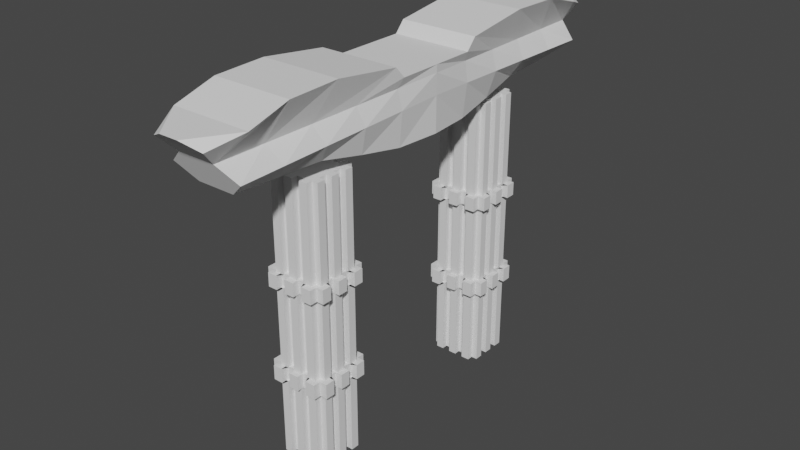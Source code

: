 # Source: blend.blend  (saved by Blender 3.5.10; exported with 4.5.12 LTS)
import bpy
from mathutils import Matrix  # noqa: F401  (used for matrix-valued properties, if any)

bpy.ops.wm.read_factory_settings(use_empty=True)
scene = bpy.context.scene
scene.name = 'Scene'

# ---- collections
col_collection = bpy.data.collections.new('Collection'); scene.collection.children.link(col_collection)

# ---- world
world_world = bpy.data.worlds.new('World'); scene.world = world_world
world_world.use_nodes = True; world_world.node_tree.nodes.clear()
_N = world_world.node_tree.nodes; _L = world_world.node_tree.links
n0 = _N.new('ShaderNodeOutputWorld'); n0.name = 'World Output'; n0.location = (300, 300)
n1 = _N.new('ShaderNodeBackground'); n1.name = 'Background'; n1.location = (10, 300)
n1.inputs[0].default_value = (0.05088, 0.05088, 0.05088, 1.0)
_L.new(n1.outputs[0], n0.inputs[0])
n0.is_active_output = True
world_world.color = (0.05088, 0.05088, 0.05088)
world_world.use_sun_shadow = False
world_world.sun_shadow_jitter_overblur = 0.0

# ---- meshes
me_cube_002 = bpy.data.meshes.new('Cube.002')
me_cube_002.from_pydata([(-1.0, 4.529, -6.292), (-1.0, 4.529, 3.818), (-1.0, 6.529, -6.292), (-1.0, 6.529, 3.818), (1.0, 4.529, -6.292), (1.0, 4.529, 3.818), (1.0, 6.529, -6.292), (1.0, 6.529, 3.818), (-0.6209, 6.129, -6.292), (-0.6209, 6.129, 3.818), (1.0, 5.329, -6.292), (-1.0, 5.729, 3.818), (0.1791, 6.129, -6.292), (-0.2209, 5.729, 3.818), (1.0, 5.729, -6.292), (-1.0, 6.129, -6.292), (-0.6209, 4.929, -6.292), (-1.0, 6.129, 3.818), (-1.0, 5.329, 3.818), (0.1791, 5.329, 3.818), (1.0, 4.929, -6.292), (1.0, 6.129, 3.818), (-0.2209, 4.929, -6.292), (0.5791, 6.129, -6.292), (-1.0, 4.929, -6.292), (-1.0, 5.729, -6.292), (-1.0, 4.929, 3.818), (-1.0, 5.329, -6.292), (-0.2209, 4.529, -6.292), (0.1791, 4.529, -6.292), (0.5791, 4.529, -6.292), (-0.2209, 6.129, -6.292), (-0.2209, 6.129, 3.818), (0.5791, 5.729, 3.818), (-0.6209, 6.529, 3.818), (-0.6209, 6.529, -6.292), (-0.2209, 4.529, 3.818), (0.1791, 4.529, 3.818), (0.5791, 4.529, 3.818), (1.0, 6.129, -6.292), (0.1791, 6.529, -6.292), (-0.2209, 6.529, -6.292), (-0.6209, 5.729, 3.818), (0.1791, 5.729, 3.818), (1.0, 4.929, 3.818), (0.5791, 6.529, -6.292), (-0.2209, 5.329, 3.818), (0.5791, 5.329, 3.818), (0.5791, 6.129, 3.818), (0.1791, 6.129, 3.818), (0.1791, 6.529, 3.818), (-0.2209, 6.529, 3.818), (0.1791, 4.929, -6.292), (0.5791, 4.929, -6.292), (-0.6209, 4.529, -6.292), (0.5791, 6.529, 3.818), (1.0, 5.729, 3.818), (1.0, 5.329, 3.818), (-0.6209, 4.529, 3.818), (-0.6209, 5.329, 3.818), (0.5791, 5.729, -6.292), (0.1791, 5.729, -6.292), (-0.2209, 5.729, -6.292), (-0.6209, 5.729, -6.292), (-0.6209, 4.929, 3.818), (-0.2209, 4.929, 3.818), (0.1791, 4.929, 3.818), (0.5791, 4.929, 3.818), (0.5791, 5.329, -6.292), (0.1791, 5.329, -6.292), (-0.2209, 5.329, -6.292), (-0.6209, 5.329, -6.292), (1.3, 6.529, 3.818), (1.3, 6.529, -6.292), (1.3, 6.129, -6.292), (1.3, 4.929, 3.818), (1.3, 4.529, 3.818), (1.3, 4.529, -6.292), (1.3, 5.729, 3.818), (1.3, 5.329, 3.818), (1.3, 4.929, -6.292), (1.3, 5.329, -6.292), (1.3, 5.729, -6.292), (1.3, 6.129, 3.818), (-1.0, 6.829, 3.818), (-1.0, 6.829, -6.292), (-0.6209, 6.829, -6.292), (0.5791, 6.829, 3.818), (1.0, 6.829, 3.818), (1.0, 6.829, -6.292), (-0.2209, 6.829, 3.818), (0.1791, 6.829, 3.818), (0.5791, 6.829, -6.292), (-0.6209, 6.829, 3.818), (0.1791, 6.829, -6.292), (-0.2209, 6.829, -6.292), (-1.3, 4.929, -6.292), (-1.3, 4.529, -6.292), (-1.3, 4.529, 3.818), (-1.3, 6.129, 3.818), (-1.3, 6.529, 3.818), (-1.3, 6.529, -6.292), (-1.3, 6.129, -6.292), (-1.3, 5.329, 3.818), (-1.3, 5.729, 3.818), (-1.3, 5.729, -6.292), (-1.3, 5.329, -6.292), (-1.3, 4.929, 3.818), (-1.0, 4.229, -6.292), (-1.0, 4.229, 3.818), (1.0, 4.229, 3.818), (1.0, 4.229, -6.292), (0.5791, 4.229, -6.292), (-0.6209, 4.229, 3.818), (0.5791, 4.229, 3.818), (0.1791, 4.229, 3.818), (-0.2209, 4.229, 3.818), (-0.6209, 4.229, -6.292), (-0.2209, 4.229, -6.292), (0.1791, 4.229, -6.292), (-1.0, 4.529, -4.607), (-1.0, 4.529, -2.922), (-1.0, 4.529, -1.237), (-1.0, 4.529, 0.4481), (-1.0, 4.529, 2.133), (-1.0, 6.529, 2.133), (-1.0, 6.529, 0.4481), (-1.0, 6.529, -1.237), (-1.0, 6.529, -2.922), (-1.0, 6.529, -4.607), (1.0, 6.529, 2.133), (1.0, 6.529, 0.4481), (1.0, 6.529, -1.237), (1.0, 6.529, -2.922), (1.0, 6.529, -4.607), (1.0, 4.529, 2.133), (1.0, 4.529, 0.4481), (1.0, 4.529, -1.237), (1.0, 4.529, -2.922), (1.0, 4.529, -4.607), (-1.0, 6.129, 2.133), (-1.0, 6.129, 0.4481), (-1.0, 6.129, -1.237), (-1.0, 6.129, -2.922), (-1.0, 6.129, -4.607), (1.0, 4.929, 2.133), (1.0, 4.929, 0.4481), (1.0, 4.929, -1.237), (1.0, 4.929, -2.922), (1.0, 4.929, -4.607), (-1.0, 5.329, 2.133), (-1.0, 5.329, 0.4481), (-1.0, 5.329, -1.237), (-1.0, 5.329, -2.922), (-1.0, 5.329, -4.607), (1.0, 5.729, 2.133), (1.0, 5.729, 0.4481), (1.0, 5.729, -1.237), (1.0, 5.729, -2.922), (1.0, 5.729, -4.607), (1.0, 6.129, 2.133), (1.0, 6.129, 0.4481), (1.0, 6.129, -1.237), (1.0, 6.129, -2.922), (1.0, 6.129, -4.607), (-1.0, 5.729, 2.133), (-1.0, 5.729, 0.4481), (-1.0, 5.729, -1.237), (-1.0, 5.729, -2.922), (-1.0, 5.729, -4.607), (1.0, 5.329, 2.133), (1.0, 5.329, 0.4481), (1.0, 5.329, -1.237), (1.0, 5.329, -2.922), (1.0, 5.329, -4.607), (-1.0, 4.929, 2.133), (-1.0, 4.929, 0.4481), (-1.0, 4.929, -1.237), (-1.0, 4.929, -2.922), (-1.0, 4.929, -4.607), (0.5791, 4.529, 2.133), (0.5791, 4.529, 0.4481), (0.5791, 4.529, -1.237), (0.5791, 4.529, -2.922), (0.5791, 4.529, -4.607), (0.1791, 4.529, 2.133), (0.1791, 4.529, 0.4481), (0.1791, 4.529, -1.237), (0.1791, 4.529, -2.922), (0.1791, 4.529, -4.607), (-0.2209, 4.529, 2.133), (-0.2209, 4.529, 0.4481), (-0.2209, 4.529, -1.237), (-0.2209, 4.529, -2.922), (-0.2209, 4.529, -4.607), (-0.6209, 4.529, 2.133), (-0.6209, 4.529, 0.4481), (-0.6209, 4.529, -1.237), (-0.6209, 4.529, -2.922), (-0.6209, 4.529, -4.607), (-0.6209, 6.529, 2.133), (-0.6209, 6.529, 0.4481), (-0.6209, 6.529, -1.237), (-0.6209, 6.529, -2.922), (-0.6209, 6.529, -4.607), (-0.2209, 6.529, 2.133), (-0.2209, 6.529, 0.4481), (-0.2209, 6.529, -1.237), (-0.2209, 6.529, -2.922), (-0.2209, 6.529, -4.607), (0.1791, 6.529, 2.133), (0.1791, 6.529, 0.4481), (0.1791, 6.529, -1.237), (0.1791, 6.529, -2.922), (0.1791, 6.529, -4.607), (0.5791, 6.529, 2.133), (0.5791, 6.529, 0.4481), (0.5791, 6.529, -1.237), (0.5791, 6.529, -2.922), (0.5791, 6.529, -4.607), (1.3, 6.529, 2.133), (1.3, 6.529, 0.4481), (1.3, 6.529, -1.237), (1.3, 6.529, -2.922), (1.3, 6.529, -4.607), (1.3, 4.529, 2.133), (1.3, 4.529, 0.4481), (1.3, 4.529, -1.237), (1.3, 4.529, -2.922), (1.3, 4.529, -4.607), (1.3, 4.929, 2.133), (1.3, 4.929, 0.4481), (1.3, 4.929, -1.237), (1.3, 4.929, -2.922), (1.3, 4.929, -4.607), (1.3, 5.729, 2.133), (1.3, 5.729, 0.4481), (1.3, 5.729, -1.237), (1.3, 5.729, -2.922), (1.3, 5.729, -4.607), (1.3, 6.129, 2.133), (1.3, 6.129, 0.4481), (1.3, 6.129, -1.237), (1.3, 6.129, -2.922), (1.3, 6.129, -4.607), (1.3, 5.329, 2.133), (1.3, 5.329, 0.4481), (1.3, 5.329, -1.237), (1.3, 5.329, -2.922), (1.3, 5.329, -4.607), (-1.0, 6.829, 2.133), (-1.0, 6.829, 0.4481), (-1.0, 6.829, -1.237), (-1.0, 6.829, -2.922), (-1.0, 6.829, -4.607), (1.0, 6.829, 2.133), (1.0, 6.829, 0.4481), (1.0, 6.829, -1.237), (1.0, 6.829, -2.922), (1.0, 6.829, -4.607), (-0.6209, 6.829, 2.133), (-0.6209, 6.829, 0.4481), (-0.6209, 6.829, -1.237), (-0.6209, 6.829, -2.922), (-0.6209, 6.829, -4.607), (-0.2209, 6.829, 2.133), (-0.2209, 6.829, 0.4481), (-0.2209, 6.829, -1.237), (-0.2209, 6.829, -2.922), (-0.2209, 6.829, -4.607), (0.1791, 6.829, 2.133), (0.1791, 6.829, 0.4481), (0.1791, 6.829, -1.237), (0.1791, 6.829, -2.922), (0.1791, 6.829, -4.607), (0.5791, 6.829, 2.133), (0.5791, 6.829, 0.4481), (0.5791, 6.829, -1.237), (0.5791, 6.829, -2.922), (0.5791, 6.829, -4.607), (-1.3, 4.529, -4.607), (-1.3, 4.529, -2.922), (-1.3, 4.529, -1.237), (-1.3, 4.529, 0.4481), (-1.3, 4.529, 2.133), (-1.3, 6.529, 2.133), (-1.3, 6.529, 0.4481), (-1.3, 6.529, -1.237), (-1.3, 6.529, -2.922), (-1.3, 6.529, -4.607), (-1.3, 6.129, 2.133), (-1.3, 6.129, 0.4481), (-1.3, 6.129, -1.237), (-1.3, 6.129, -2.922), (-1.3, 6.129, -4.607), (-1.3, 5.329, 2.133), (-1.3, 5.329, 0.4481), (-1.3, 5.329, -1.237), (-1.3, 5.329, -2.922), (-1.3, 5.329, -4.607), (-1.3, 5.729, 2.133), (-1.3, 5.729, 0.4481), (-1.3, 5.729, -1.237), (-1.3, 5.729, -2.922), (-1.3, 5.729, -4.607), (-1.3, 4.929, 2.133), (-1.3, 4.929, 0.4481), (-1.3, 4.929, -1.237), (-1.3, 4.929, -2.922), (-1.3, 4.929, -4.607), (-1.0, 4.229, -4.607), (-1.0, 4.229, -2.922), (-1.0, 4.229, -1.237), (-1.0, 4.229, 0.4481), (-1.0, 4.229, 2.133), (1.0, 4.229, 2.133), (1.0, 4.229, 0.4481), (1.0, 4.229, -1.237), (1.0, 4.229, -2.922), (1.0, 4.229, -4.607), (0.5791, 4.229, 2.133), (0.5791, 4.229, 0.4481), (0.5791, 4.229, -1.237), (0.5791, 4.229, -2.922), (0.5791, 4.229, -4.607), (0.1791, 4.229, 2.133), (0.1791, 4.229, 0.4481), (0.1791, 4.229, -1.237), (0.1791, 4.229, -2.922), (0.1791, 4.229, -4.607), (-0.2209, 4.229, 2.133), (-0.2209, 4.229, 0.4481), (-0.2209, 4.229, -1.237), (-0.2209, 4.229, -2.922), (-0.2209, 4.229, -4.607), (-0.6209, 4.229, 2.133), (-0.6209, 4.229, 0.4481), (-0.6209, 4.229, -1.237), (-0.6209, 4.229, -2.922), (-0.6209, 4.229, -4.607), (-1.0, 4.529, -3.451), (-1.0, 6.529, -3.451), (1.0, 6.529, -3.451), (1.0, 4.529, -3.451), (-1.0, 6.129, -3.451), (1.0, 4.929, -3.451), (-1.0, 5.329, -3.451), (1.0, 5.729, -3.451), (1.0, 6.129, -3.451), (-1.0, 5.729, -3.451), (1.0, 5.329, -3.451), (-1.0, 4.929, -3.451), (0.5791, 4.529, -3.451), (0.1791, 4.529, -3.451), (-0.2209, 4.529, -3.451), (-0.6209, 4.529, -3.451), (-0.6209, 6.529, -3.451), (-0.2209, 6.529, -3.451), (0.1791, 6.529, -3.451), (0.5791, 6.529, -3.451), (1.3, 6.529, -3.451), (1.3, 4.529, -3.451), (1.3, 4.929, -3.451), (1.3, 5.729, -3.451), (1.3, 6.129, -3.451), (1.3, 5.329, -3.451), (-1.0, 6.829, -3.451), (1.0, 6.829, -3.451), (-0.6209, 6.829, -3.451), (-0.2209, 6.829, -3.451), (0.1791, 6.829, -3.451), (0.5791, 6.829, -3.451), (-1.3, 4.529, -3.451), (-1.3, 6.529, -3.451), (-1.3, 6.129, -3.451), (-1.3, 5.329, -3.451), (-1.3, 5.729, -3.451), (-1.3, 4.929, -3.451), (-1.0, 4.229, -3.451), (1.0, 4.229, -3.451), (0.5791, 4.229, -3.451), (0.1791, 4.229, -3.451), (-0.2209, 4.229, -3.451), (-0.6209, 4.229, -3.451), (-1.0, 4.529, -0.04171), (-1.0, 6.529, -0.04171), (1.0, 6.529, -0.04171), (1.0, 4.529, -0.04171), (-1.0, 6.129, -0.04171), (1.0, 4.929, -0.04171), (-1.0, 5.329, -0.04171), (1.0, 5.729, -0.04171), (1.0, 6.129, -0.04171), (-1.0, 5.729, -0.04171), (1.0, 5.329, -0.04171), (-1.0, 4.929, -0.04171), (0.5791, 4.529, -0.04171), (0.1791, 4.529, -0.04171), (-0.2209, 4.529, -0.04171), (-0.6209, 4.529, -0.04171), (-0.6209, 6.529, -0.04171), (-0.2209, 6.529, -0.04171), (0.1791, 6.529, -0.04171), (0.5791, 6.529, -0.04171), (1.3, 6.529, -0.04171), (1.3, 4.529, -0.04171), (1.3, 4.929, -0.04171), (1.3, 5.729, -0.04171), (1.3, 6.129, -0.04171), (1.3, 5.329, -0.04171), (-1.0, 6.829, -0.04171), (1.0, 6.829, -0.04171), (-0.6209, 6.829, -0.04171), (-0.2209, 6.829, -0.04171), (0.1791, 6.829, -0.04171), (0.5791, 6.829, -0.04171), (-1.3, 4.529, -0.04171), (-1.3, 6.529, -0.04171), (-1.3, 6.129, -0.04171), (-1.3, 5.329, -0.04171), (-1.3, 5.729, -0.04171), (-1.3, 4.929, -0.04171), (-1.0, 4.229, -0.04171), (1.0, 4.229, -0.04171), (0.5791, 4.229, -0.04171), (0.1791, 4.229, -0.04171), (-0.2209, 4.229, -0.04171), (-0.6209, 4.229, -0.04171), (-1.198, 4.329, -3.451), (-1.198, 4.329, -2.922), (-1.558, 4.329, -3.451), (-1.558, 4.329, -2.922), (-1.198, 3.969, -3.451), (-1.198, 3.969, -2.922), (0.6964, 4.329, -2.922), (0.6964, 3.969, -2.922), (-0.7436, 4.329, -2.922), (-0.7436, 3.969, -2.922), (1.202, 4.329, -2.922), (1.202, 3.969, -2.922), (-0.2636, 4.329, -2.922), (-0.2636, 3.969, -2.922), (0.2164, 3.969, -2.922), (-1.198, 6.729, -2.922), (-1.558, 6.729, -2.922), (-1.198, 4.809, -2.922), (-1.558, 4.809, -2.922), (-1.198, 5.769, -2.922), (-1.558, 5.769, -2.922), (-1.198, 6.249, -2.922), (-1.558, 6.249, -2.922), (-1.558, 5.289, -2.922), (-0.2636, 6.729, -2.922), (-0.2636, 7.089, -2.922), (-0.7436, 6.729, -2.922), (-0.7436, 7.089, -2.922), (-1.198, 7.089, -2.922), (0.6964, 6.729, -2.922), (0.6964, 7.089, -2.922), (1.202, 6.729, -2.922), (1.202, 7.089, -2.922), (0.2164, 7.089, -2.922), (1.202, 5.769, -2.922), (1.562, 5.769, -2.922), (1.562, 6.729, -2.922), (1.562, 4.329, -2.922), (1.202, 4.809, -2.922), (1.562, 4.809, -2.922), (1.202, 5.289, -2.922), (1.562, 5.289, -2.922), (1.562, 6.249, -2.922), (0.2164, 6.729, -2.922), (0.2164, 4.329, -2.922), (1.202, 6.249, -2.922), (-1.198, 5.289, -2.922), (-1.198, 6.729, -3.451), (1.202, 6.729, -3.451), (1.202, 4.329, -3.451), (-1.198, 6.249, -3.451), (1.202, 4.809, -3.451), (-1.198, 5.289, -3.451), (1.202, 5.769, -3.451), (1.202, 6.249, -3.451), (-1.198, 5.769, -3.451), (1.202, 5.289, -3.451), (-1.198, 4.809, -3.451), (0.6964, 4.329, -3.451), (0.2164, 4.329, -3.451), (-0.2636, 4.329, -3.451), (-0.7436, 4.329, -3.451), (-0.7436, 6.729, -3.451), (-0.2636, 6.729, -3.451), (0.2164, 6.729, -3.451), (0.6964, 6.729, -3.451), (1.562, 6.729, -3.451), (1.562, 4.329, -3.451), (1.562, 4.809, -3.451), (1.562, 5.769, -3.451), (1.562, 6.249, -3.451), (1.562, 5.289, -3.451), (-1.198, 7.089, -3.451), (1.202, 7.089, -3.451), (-0.7436, 7.089, -3.451), (-0.2636, 7.089, -3.451), (0.2164, 7.089, -3.451), (0.6964, 7.089, -3.451), (-1.558, 6.729, -3.451), (-1.558, 6.249, -3.451), (-1.558, 5.289, -3.451), (-1.558, 5.769, -3.451), (-1.558, 4.809, -3.451), (1.202, 3.969, -3.451), (0.6964, 3.969, -3.451), (0.2164, 3.969, -3.451), (-0.2636, 3.969, -3.451), (-0.7436, 3.969, -3.451), (-1.198, 4.329, -0.04171), (-1.198, 4.329, 0.4481), (-1.558, 4.329, -0.04171), (-1.558, 4.329, 0.4481), (-1.198, 3.969, -0.04171), (-1.198, 3.969, 0.4481), (0.6964, 4.329, 0.4481), (0.6964, 3.969, 0.4481), (-0.7436, 4.329, 0.4481), (-0.7436, 3.969, 0.4481), (1.202, 4.329, 0.4481), (1.202, 3.969, 0.4481), (-0.2636, 4.329, 0.4481), (-0.2636, 3.969, 0.4481), (0.2164, 3.969, 0.4481), (-1.198, 6.729, 0.4481), (-1.558, 6.729, 0.4481), (-1.198, 4.809, 0.4481), (-1.558, 4.809, 0.4481), (-1.198, 5.769, 0.4481), (-1.558, 5.769, 0.4481), (-1.198, 6.249, 0.4481), (-1.558, 6.249, 0.4481), (-1.558, 5.289, 0.4481), (-0.2636, 6.729, 0.4481), (-0.2636, 7.089, 0.4481), (-0.7436, 6.729, 0.4481), (-0.7436, 7.089, 0.4481), (-1.198, 7.089, 0.4481), (0.6964, 6.729, 0.4481), (0.6964, 7.089, 0.4481), (1.202, 6.729, 0.4481), (1.202, 7.089, 0.4481), (0.2164, 7.089, 0.4481), (1.202, 5.769, 0.4481), (1.562, 5.769, 0.4481), (1.562, 6.729, 0.4481), (1.562, 4.329, 0.4481), (1.202, 4.809, 0.4481), (1.562, 4.809, 0.4481), (1.202, 5.289, 0.4481), (1.562, 5.289, 0.4481), (1.562, 6.249, 0.4481), (0.2164, 6.729, 0.4481), (0.2164, 4.329, 0.4481), (1.202, 6.249, 0.4481), (-1.198, 5.289, 0.4481), (-1.198, 6.729, -0.04171), (1.202, 6.729, -0.04171), (1.202, 4.329, -0.04171), (-1.198, 6.249, -0.04171), (1.202, 4.809, -0.04171), (-1.198, 5.289, -0.04171), (1.202, 5.769, -0.04171), (1.202, 6.249, -0.04171), (-1.198, 5.769, -0.04171), (1.202, 5.289, -0.04171), (-1.198, 4.809, -0.04171), (0.6964, 4.329, -0.04171), (0.2164, 4.329, -0.04171), (-0.2636, 4.329, -0.04171), (-0.7436, 4.329, -0.04171), (-0.7436, 6.729, -0.04171), (-0.2636, 6.729, -0.04171), (0.2164, 6.729, -0.04171), (0.6964, 6.729, -0.04171), (1.562, 6.729, -0.04171), (1.562, 4.329, -0.04171), (1.562, 4.809, -0.04171), (1.562, 5.769, -0.04171), (1.562, 6.249, -0.04171), (1.562, 5.289, -0.04171), (-1.198, 7.089, -0.04171), (1.202, 7.089, -0.04171), (-0.7436, 7.089, -0.04171), (-0.2636, 7.089, -0.04171), (0.2164, 7.089, -0.04171), (0.6964, 7.089, -0.04171), (-1.558, 6.729, -0.04171), (-1.558, 6.249, -0.04171), (-1.558, 5.289, -0.04171), (-1.558, 5.769, -0.04171), (-1.558, 4.809, -0.04171), (1.202, 3.969, -0.04171), (0.6964, 3.969, -0.04171), (0.2164, 3.969, -0.04171), (-0.2636, 3.969, -0.04171), (-0.7436, 3.969, -0.04171)], [], [(1, 26, 107, 98), (51, 50, 91, 90), (7, 21, 83, 72), (58, 1, 109, 113), (53, 20, 4, 30), (64, 26, 1, 58), (24, 0, 97, 96), (45, 6, 39, 23), (19, 46, 65, 66), (15, 8, 63, 25), (44, 67, 38, 5), (55, 50, 49, 48), (31, 12, 61, 62), (61, 60, 68, 69), (23, 39, 14, 60), (27, 71, 16, 24), (70, 69, 52, 22), (60, 14, 10, 68), (2, 35, 8, 15), (40, 45, 23, 12), (34, 3, 17, 9), (59, 18, 26, 64), (42, 11, 18, 59), (9, 17, 11, 42), (68, 10, 20, 53), (48, 49, 43, 33), (56, 33, 47, 57), (33, 43, 19, 47), (67, 66, 37, 38), (35, 41, 31, 8), (25, 63, 71, 27), (21, 48, 33, 56), (12, 23, 60, 61), (62, 61, 69, 70), (63, 62, 70, 71), (71, 70, 22, 16), (44, 5, 76, 75), (160, 21, 56, 155), (43, 13, 46, 19), (13, 42, 59, 46), (150, 18, 103, 295), (175, 26, 18, 150), (46, 59, 64, 65), (7, 55, 48, 21), (69, 68, 53, 52), (49, 32, 13, 43), (32, 9, 42, 13), (41, 40, 12, 31), (164, 39, 74, 244), (170, 57, 44, 145), (57, 47, 67, 44), (47, 19, 66, 67), (8, 31, 62, 63), (51, 34, 9, 32), (50, 51, 32, 49), (165, 11, 17, 140), (66, 65, 36, 37), (65, 64, 58, 36), (24, 16, 54, 0), (16, 22, 28, 54), (22, 52, 29, 28), (52, 53, 30, 29), (5, 38, 114, 110), (180, 38, 37, 185), (185, 37, 115, 325), (190, 36, 58, 195), (40, 41, 95, 94), (200, 34, 51, 205), (214, 40, 94, 274), (210, 50, 55, 215), (230, 75, 76, 225), (220, 72, 83, 240), (235, 78, 79, 245), (174, 10, 81, 249), (145, 44, 75, 230), (139, 4, 77, 229), (56, 57, 79, 78), (130, 7, 72, 220), (10, 14, 82, 81), (4, 20, 80, 77), (39, 6, 73, 74), (155, 56, 78, 235), (275, 87, 88, 255), (250, 84, 93, 260), (265, 90, 91, 270), (134, 6, 89, 259), (215, 55, 87, 275), (125, 3, 84, 250), (204, 35, 86, 264), (35, 2, 85, 86), (205, 51, 90, 265), (3, 34, 93, 84), (55, 7, 88, 87), (6, 45, 92, 89), (290, 99, 100, 285), (295, 103, 104, 300), (284, 98, 107, 305), (140, 17, 99, 290), (169, 25, 105, 304), (124, 1, 98, 284), (17, 3, 100, 99), (18, 11, 104, 103), (25, 27, 106, 105), (2, 15, 102, 101), (179, 24, 96, 309), (129, 2, 101, 289), (335, 113, 109, 314), (315, 110, 114, 320), (325, 115, 116, 330), (120, 0, 108, 310), (194, 28, 118, 334), (28, 29, 119, 118), (37, 36, 116, 115), (0, 54, 117, 108), (135, 5, 110, 315), (195, 58, 113, 335), (184, 30, 112, 324), (30, 4, 111, 112), (38, 180, 320, 114), (180, 181, 321, 320), (396, 182, 322, 424), (182, 183, 323, 322), (352, 184, 324, 380), (54, 199, 339, 117), (378, 383, 515, 432), (198, 197, 337, 338), (389, 394, 572, 567), (196, 195, 335, 336), (4, 139, 319, 111), (278, 258, 460, 458), (138, 137, 317, 318), (421, 416, 518, 598), (136, 135, 315, 316), (36, 190, 330, 116), (190, 191, 331, 330), (398, 192, 332, 426), (192, 193, 333, 332), (354, 194, 334, 382), (1, 124, 314, 109), (124, 123, 313, 314), (384, 122, 312, 422), (122, 121, 311, 312), (340, 120, 310, 378), (119, 329, 334, 118), (138, 318, 439, 438), (328, 327, 332, 333), (286, 126, 531, 532), (326, 325, 330, 331), (111, 319, 324, 112), (357, 356, 490, 491), (318, 317, 322, 323), (171, 146, 554, 556), (316, 315, 320, 321), (117, 339, 310, 108), (273, 213, 471, 461), (338, 337, 312, 311), (126, 251, 544, 531), (336, 335, 314, 313), (3, 125, 285, 100), (125, 126, 286, 285), (385, 127, 287, 417), (127, 128, 288, 287), (341, 129, 289, 373), (26, 175, 305, 107), (175, 176, 306, 305), (395, 177, 307, 421), (177, 178, 308, 307), (351, 179, 309, 377), (0, 120, 280, 97), (341, 373, 506, 475), (121, 122, 282, 281), (392, 408, 586, 570), (123, 124, 284, 283), (11, 165, 300, 104), (165, 166, 301, 300), (393, 167, 302, 420), (167, 168, 303, 302), (349, 169, 304, 376), (15, 144, 294, 102), (355, 354, 488, 489), (143, 142, 292, 293), (420, 419, 596, 597), (141, 140, 290, 291), (97, 280, 309, 96), (338, 311, 433, 437), (281, 282, 307, 308), (390, 395, 573, 568), (283, 284, 305, 306), (106, 299, 304, 105), (351, 377, 510, 485), (298, 297, 302, 303), (276, 256, 548, 546), (296, 295, 300, 301), (102, 294, 289, 101), (263, 203, 454, 455), (293, 292, 287, 288), (417, 418, 595, 594), (291, 290, 285, 286), (41, 209, 269, 95), (381, 353, 487, 513), (208, 207, 267, 268), (136, 316, 527, 526), (206, 205, 265, 266), (34, 200, 260, 93), (200, 201, 261, 260), (400, 202, 262, 412), (202, 203, 263, 262), (356, 204, 264, 368), (2, 129, 254, 85), (372, 340, 428, 430), (128, 127, 252, 253), (419, 390, 568, 596), (126, 125, 250, 251), (45, 219, 279, 92), (143, 293, 450, 449), (218, 217, 277, 278), (413, 401, 579, 591), (216, 215, 275, 276), (7, 130, 255, 88), (130, 131, 256, 255), (386, 132, 257, 411), (132, 133, 258, 257), (342, 134, 259, 367), (95, 269, 274, 94), (353, 352, 486, 487), (268, 267, 272, 273), (336, 313, 521, 525), (266, 265, 270, 271), (85, 254, 264, 86), (349, 376, 509, 483), (253, 252, 262, 263), (391, 392, 570, 569), (251, 250, 260, 261), (92, 279, 259, 89), (168, 143, 449, 447), (278, 277, 257, 258), (400, 412, 590, 578), (276, 275, 255, 256), (14, 159, 239, 82), (344, 349, 483, 478), (158, 157, 237, 238), (141, 291, 538, 537), (156, 155, 235, 236), (6, 134, 224, 73), (374, 344, 478, 507), (133, 132, 222, 223), (410, 385, 563, 588), (131, 130, 220, 221), (5, 135, 225, 76), (135, 136, 226, 225), (387, 137, 227, 405), (137, 138, 228, 227), (343, 139, 229, 361), (20, 149, 234, 80), (163, 158, 462, 473), (148, 147, 232, 233), (246, 171, 556, 557), (146, 145, 230, 231), (57, 170, 245, 79), (170, 171, 246, 245), (394, 172, 247, 409), (172, 173, 248, 247), (350, 174, 249, 365), (82, 239, 249, 81), (253, 263, 455, 456), (238, 237, 247, 248), (166, 141, 537, 535), (236, 235, 245, 246), (73, 224, 244, 74), (198, 338, 437, 436), (223, 222, 242, 243), (415, 403, 581, 593), (221, 220, 240, 241), (80, 234, 229, 77), (345, 350, 484, 479), (233, 232, 227, 228), (271, 211, 559, 549), (231, 230, 225, 226), (40, 214, 219, 45), (377, 372, 430, 510), (213, 212, 217, 218), (161, 156, 550, 561), (211, 210, 215, 216), (50, 210, 270, 91), (210, 211, 271, 270), (402, 212, 272, 414), (212, 213, 273, 272), (358, 214, 274, 370), (35, 204, 209, 41), (303, 168, 447, 448), (203, 202, 207, 208), (251, 261, 543, 544), (201, 200, 205, 206), (28, 194, 199, 54), (148, 233, 467, 466), (193, 192, 197, 198), (386, 411, 589, 564), (191, 190, 195, 196), (29, 189, 329, 119), (348, 364, 498, 482), (188, 187, 327, 328), (196, 336, 525, 524), (186, 185, 325, 326), (30, 184, 189, 29), (318, 323, 435, 439), (183, 182, 187, 188), (261, 201, 542, 543), (181, 180, 185, 186), (25, 169, 144, 15), (376, 375, 508, 509), (168, 167, 142, 143), (414, 413, 591, 592), (166, 165, 140, 141), (10, 174, 149, 20), (346, 351, 485, 480), (173, 172, 147, 148), (146, 231, 555, 554), (171, 170, 145, 146), (21, 160, 240, 83), (160, 161, 241, 240), (392, 162, 242, 408), (162, 163, 243, 242), (348, 164, 244, 364), (24, 179, 154, 27), (213, 218, 457, 471), (178, 177, 152, 153), (316, 321, 523, 527), (176, 175, 150, 151), (27, 154, 299, 106), (373, 374, 507, 506), (153, 152, 297, 298), (412, 410, 588, 590), (151, 150, 295, 296), (39, 164, 159, 14), (323, 183, 434, 435), (163, 162, 157, 158), (211, 216, 545, 559), (161, 160, 155, 156), (164, 348, 347, 159), (154, 346, 375, 299), (179, 351, 346, 154), (375, 346, 480, 508), (174, 350, 345, 149), (169, 349, 344, 144), (184, 352, 353, 189), (189, 353, 381, 329), (194, 354, 355, 199), (204, 356, 357, 209), (369, 357, 491, 503), (214, 358, 359, 219), (234, 362, 361, 229), (224, 360, 364, 244), (239, 363, 365, 249), (183, 188, 472, 434), (149, 345, 362, 234), (208, 268, 453, 452), (134, 342, 360, 224), (159, 347, 363, 239), (279, 371, 367, 259), (254, 366, 368, 264), (269, 369, 370, 274), (347, 348, 482, 481), (219, 359, 371, 279), (129, 341, 366, 254), (228, 138, 438, 465), (209, 357, 369, 269), (294, 374, 373, 289), (299, 375, 376, 304), (280, 372, 377, 309), (144, 344, 374, 294), (356, 368, 502, 490), (120, 340, 372, 280), (153, 298, 451, 474), (268, 273, 461, 453), (339, 383, 378, 310), (319, 379, 380, 324), (329, 381, 382, 334), (366, 341, 475, 500), (328, 333, 441, 442), (139, 343, 379, 319), (199, 355, 383, 339), (371, 359, 493, 505), (162, 392, 391, 157), (152, 390, 419, 297), (177, 395, 390, 152), (411, 415, 593, 589), (172, 394, 389, 147), (167, 393, 388, 142), (182, 396, 397, 187), (187, 397, 425, 327), (192, 398, 399, 197), (202, 400, 401, 207), (181, 186, 560, 522), (212, 402, 403, 217), (232, 406, 405, 227), (222, 404, 408, 242), (237, 407, 409, 247), (206, 266, 541, 540), (147, 389, 406, 232), (407, 391, 569, 585), (132, 386, 404, 222), (157, 391, 407, 237), (277, 415, 411, 257), (252, 410, 412, 262), (267, 413, 414, 272), (301, 166, 535, 536), (217, 403, 415, 277), (127, 385, 410, 252), (151, 296, 539, 562), (207, 401, 413, 267), (292, 418, 417, 287), (297, 419, 420, 302), (282, 416, 421, 307), (142, 388, 418, 292), (266, 271, 549, 541), (122, 384, 416, 282), (404, 386, 564, 582), (387, 405, 583, 565), (337, 427, 422, 312), (317, 423, 424, 322), (327, 425, 426, 332), (396, 424, 600, 574), (326, 331, 529, 530), (137, 387, 423, 317), (197, 399, 427, 337), (406, 389, 567, 584), (489, 436, 437, 515), (477, 438, 439, 511), (513, 442, 441, 514), (511, 439, 435, 512), (515, 437, 433, 432), (428, 429, 431, 430), (478, 449, 450, 507), (430, 431, 446, 510), (508, 451, 448, 509), (507, 450, 444, 506), (491, 452, 453, 503), (475, 443, 456, 500), (493, 457, 458, 505), (503, 453, 461, 504), (500, 456, 455, 502), (505, 458, 460, 501), (481, 462, 463, 497), (476, 459, 464, 494), (479, 466, 467, 496), (497, 463, 469, 499), (494, 464, 470, 498), (496, 467, 465, 495), (492, 471, 457, 493), (490, 454, 452, 491), (488, 440, 436, 489), (487, 472, 442, 513), (486, 434, 472, 487), (483, 447, 449, 478), (484, 468, 466, 479), (485, 445, 474, 480), (480, 474, 451, 508), (482, 473, 462, 481), (473, 482, 498, 470), (471, 492, 504, 461), (468, 484, 499, 469), (438, 477, 495, 465), (459, 476, 501, 460), (454, 490, 502, 455), (447, 483, 509, 448), (445, 485, 510, 446), (443, 475, 506, 444), (429, 428, 432, 433), (440, 488, 514, 441), (434, 486, 512, 435), (358, 370, 504, 492), (248, 173, 468, 469), (128, 253, 456, 443), (173, 148, 466, 468), (380, 379, 511, 512), (359, 358, 492, 493), (281, 308, 446, 431), (382, 381, 513, 514), (203, 208, 452, 454), (361, 362, 496, 495), (340, 378, 432, 428), (364, 360, 494, 498), (238, 248, 469, 463), (354, 382, 514, 488), (365, 363, 497, 499), (158, 238, 463, 462), (379, 343, 477, 511), (288, 128, 443, 444), (350, 365, 499, 484), (218, 278, 458, 457), (383, 355, 489, 515), (362, 345, 479, 496), (333, 193, 440, 441), (298, 303, 448, 451), (352, 380, 512, 486), (193, 198, 436, 440), (343, 361, 495, 477), (243, 163, 473, 470), (360, 342, 476, 494), (223, 243, 470, 464), (363, 347, 481, 497), (133, 223, 464, 459), (308, 178, 445, 446), (367, 371, 505, 501), (178, 153, 474, 445), (368, 366, 500, 502), (311, 121, 429, 433), (293, 288, 444, 450), (188, 328, 442, 472), (370, 369, 503, 504), (258, 133, 459, 460), (121, 281, 431, 429), (342, 367, 501, 476), (233, 228, 465, 467), (577, 524, 525, 603), (565, 526, 527, 599), (601, 530, 529, 602), (599, 527, 523, 600), (603, 525, 521, 520), (516, 517, 519, 518), (566, 537, 538, 595), (518, 519, 534, 598), (596, 539, 536, 597), (595, 538, 532, 594), (579, 540, 541, 591), (563, 531, 544, 588), (581, 545, 546, 593), (591, 541, 549, 592), (588, 544, 543, 590), (593, 546, 548, 589), (569, 550, 551, 585), (564, 547, 552, 582), (567, 554, 555, 584), (585, 551, 557, 587), (582, 552, 558, 586), (584, 555, 553, 583), (580, 559, 545, 581), (578, 542, 540, 579), (576, 528, 524, 577), (575, 560, 530, 601), (574, 522, 560, 575), (571, 535, 537, 566), (572, 556, 554, 567), (573, 533, 562, 568), (568, 562, 539, 596), (570, 561, 550, 569), (561, 570, 586, 558), (559, 580, 592, 549), (556, 572, 587, 557), (526, 565, 583, 553), (547, 564, 589, 548), (542, 578, 590, 543), (535, 571, 597, 536), (533, 573, 598, 534), (531, 563, 594, 532), (517, 516, 520, 521), (528, 576, 602, 529), (522, 574, 600, 523), (283, 306, 534, 519), (201, 206, 540, 542), (331, 191, 528, 529), (418, 388, 566, 595), (388, 393, 571, 566), (236, 246, 557, 551), (393, 420, 597, 571), (397, 396, 574, 575), (241, 161, 561, 558), (416, 384, 516, 518), (156, 236, 551, 550), (425, 397, 575, 601), (395, 421, 598, 573), (399, 398, 576, 577), (216, 276, 546, 545), (306, 176, 533, 534), (385, 417, 594, 563), (401, 400, 578, 579), (296, 301, 536, 539), (191, 196, 524, 528), (313, 123, 517, 521), (422, 427, 603, 520), (402, 414, 592, 580), (221, 241, 558, 552), (424, 423, 599, 600), (403, 402, 580, 581), (256, 131, 547, 548), (426, 425, 601, 602), (131, 221, 552, 547), (405, 406, 584, 583), (384, 422, 520, 516), (408, 404, 582, 586), (176, 151, 562, 533), (398, 426, 602, 576), (409, 407, 585, 587), (291, 286, 532, 538), (186, 326, 530, 560), (423, 387, 565, 599), (226, 136, 526, 553), (394, 409, 587, 572), (123, 283, 519, 517), (231, 226, 553, 555), (427, 399, 577, 603), (321, 181, 522, 523)])
_uv = me_cube_002.uv_layers.new(name='UVMap')
_uv.uv.foreach_set('vector', [0.875, 0.75, 0.875, 0.7, 0.875, 0.7, 0.875, 0.75, 0.7776, 0.5, 0.7276, 0.5, 0.7276, 0.5, 0.7776, 0.5, 0.625, 0.5, 0.625, 0.55, 0.625, 0.55, 0.625, 0.5, 0.8276, 0.75, 0.875, 0.75, 0.875, 0.75, 0.8276, 0.75, 0.3224, 0.7, 0.375, 0.7, 0.375, 0.75, 0.3224, 0.75, 0.8276, 0.7, 0.875, 0.7, 0.875, 0.75, 0.8276, 0.75, 0.125, 0.7, 0.125, 0.75, 0.125, 0.75, 0.125, 0.7, 0.3224, 0.5, 0.375, 0.5, 0.375, 0.55, 0.3224, 0.55, 0.7276, 0.65, 0.7776, 0.65, 0.7776, 0.7, 0.7276, 0.7, 0.125, 0.55, 0.1724, 0.55, 0.1724, 0.6, 0.125, 0.6, 0.625, 0.7, 0.6776, 0.7, 0.6776, 0.75, 0.625, 0.75, 0.6776, 0.5, 0.7276, 0.5, 0.7276, 0.55, 0.6776, 0.55, 0.2224, 0.55, 0.2724, 0.55, 0.2724, 0.6, 0.2224, 0.6, 0.2724, 0.6, 0.3224, 0.6, 0.3224, 0.65, 0.2724, 0.65, 0.3224, 0.55, 0.375, 0.55, 0.375, 0.6, 0.3224, 0.6, 0.125, 0.65, 0.1724, 0.65, 0.1724, 0.7, 0.125, 0.7, 0.2224, 0.65, 0.2724, 0.65, 0.2724, 0.7, 0.2224, 0.7, 0.3224, 0.6, 0.375, 0.6, 0.375, 0.65, 0.3224, 0.65, 0.125, 0.5, 0.1724, 0.5, 0.1724, 0.55, 0.125, 0.55, 0.2724, 0.5, 0.3224, 0.5, 0.3224, 0.55, 0.2724, 0.55, 0.8276, 0.5, 0.875, 0.5, 0.875, 0.55, 0.8276, 0.55, 0.8276, 0.65, 0.875, 0.65, 0.875, 0.7, 0.8276, 0.7, 0.8276, 0.6, 0.875, 0.6, 0.875, 0.65, 0.8276, 0.65, 0.8276, 0.55, 0.875, 0.55, 0.875, 0.6, 0.8276, 0.6, 0.3224, 0.65, 0.375, 0.65, 0.375, 0.7, 0.3224, 0.7, 0.6776, 0.55, 0.7276, 0.55, 0.7276, 0.6, 0.6776, 0.6, 0.625, 0.6, 0.6776, 0.6, 0.6776, 0.65, 0.625, 0.65, 0.6776, 0.6, 0.7276, 0.6, 0.7276, 0.65, 0.6776, 0.65, 0.6776, 0.7, 0.7276, 0.7, 0.7276, 0.75, 0.6776, 0.75, 0.1724, 0.5, 0.2224, 0.5, 0.2224, 0.55, 0.1724, 0.55, 0.125, 0.6, 0.1724, 0.6, 0.1724, 0.65, 0.125, 0.65, 0.625, 0.55, 0.6776, 0.55, 0.6776, 0.6, 0.625, 0.6, 0.2724, 0.55, 0.3224, 0.55, 0.3224, 0.6, 0.2724, 0.6, 0.2224, 0.6, 0.2724, 0.6, 0.2724, 0.65, 0.2224, 0.65, 0.1724, 0.6, 0.2224, 0.6, 0.2224, 0.65, 0.1724, 0.65, 0.1724, 0.65, 0.2224, 0.65, 0.2224, 0.7, 0.1724, 0.7, 0.625, 0.7, 0.625, 0.75, 0.625, 0.75, 0.625, 0.7, 0.5833, 0.55, 0.625, 0.55, 0.625, 0.6, 0.5833, 0.6, 0.7276, 0.6, 0.7776, 0.6, 0.7776, 0.65, 0.7276, 0.65, 0.7776, 0.6, 0.8276, 0.6, 0.8276, 0.65, 0.7776, 0.65, 0.5833, 0.1, 0.625, 0.1, 0.625, 0.1, 0.5833, 0.1, 0.5833, 0.05, 0.625, 0.05, 0.625, 0.1, 0.5833, 0.1, 0.7776, 0.65, 0.8276, 0.65, 0.8276, 0.7, 0.7776, 0.7, 0.625, 0.5, 0.6776, 0.5, 0.6776, 0.55, 0.625, 0.55, 0.2724, 0.65, 0.3224, 0.65, 0.3224, 0.7, 0.2724, 0.7, 0.7276, 0.55, 0.7776, 0.55, 0.7776, 0.6, 0.7276, 0.6, 0.7776, 0.55, 0.8276, 0.55, 0.8276, 0.6, 0.7776, 0.6, 0.2224, 0.5, 0.2724, 0.5, 0.2724, 0.55, 0.2224, 0.55, 0.4167, 0.55, 0.375, 0.55, 0.375, 0.55, 0.4167, 0.55, 0.5833, 0.65, 0.625, 0.65, 0.625, 0.7, 0.5833, 0.7, 0.625, 0.65, 0.6776, 0.65, 0.6776, 0.7, 0.625, 0.7, 0.6776, 0.65, 0.7276, 0.65, 0.7276, 0.7, 0.6776, 0.7, 0.1724, 0.55, 0.2224, 0.55, 0.2224, 0.6, 0.1724, 0.6, 0.7776, 0.5, 0.8276, 0.5, 0.8276, 0.55, 0.7776, 0.55, 0.7276, 0.5, 0.7776, 0.5, 0.7776, 0.55, 0.7276, 0.55, 0.5833, 0.15, 0.625, 0.15, 0.625, 0.2, 0.5833, 0.2, 0.7276, 0.7, 0.7776, 0.7, 0.7776, 0.75, 0.7276, 0.75, 0.7776, 0.7, 0.8276, 0.7, 0.8276, 0.75, 0.7776, 0.75, 0.125, 0.7, 0.1724, 0.7, 0.1724, 0.75, 0.125, 0.75, 0.1724, 0.7, 0.2224, 0.7, 0.2224, 0.75, 0.1724, 0.75, 0.2224, 0.7, 0.2724, 0.7, 0.2724, 0.75, 0.2224, 0.75, 0.2724, 0.7, 0.3224, 0.7, 0.3224, 0.75, 0.2724, 0.75, 0.625, 0.75, 0.6776, 0.75, 0.6776, 0.75, 0.625, 0.75, 0.5833, 0.8026, 0.625, 0.8026, 0.625, 0.8526, 0.5833, 0.8526, 0.5833, 0.8526, 0.625, 0.8526, 0.625, 0.8526, 0.5833, 0.8526, 0.5833, 0.9026, 0.625, 0.9026, 0.625, 0.9526, 0.5833, 0.9526, 0.2724, 0.5, 0.2224, 0.5, 0.2224, 0.5, 0.2724, 0.5, 0.5833, 0.2974, 0.625, 0.2974, 0.625, 0.3474, 0.5833, 0.3474, 0.4167, 0.3974, 0.375, 0.3974, 0.375, 0.3974, 0.4167, 0.3974, 0.5833, 0.3974, 0.625, 0.3974, 0.625, 0.4474, 0.5833, 0.4474, 0.5833, 0.7, 0.625, 0.7, 0.625, 0.75, 0.5833, 0.75, 0.5833, 0.5, 0.625, 0.5, 0.625, 0.55, 0.5833, 0.55, 0.5833, 0.6, 0.625, 0.6, 0.625, 0.65, 0.5833, 0.65, 0.4167, 0.65, 0.375, 0.65, 0.375, 0.65, 0.4167, 0.65, 0.5833, 0.7, 0.625, 0.7, 0.625, 0.7, 0.5833, 0.7, 0.4167, 0.75, 0.375, 0.75, 0.375, 0.75, 0.4167, 0.75, 0.625, 0.6, 0.625, 0.65, 0.625, 0.65, 0.625, 0.6, 0.5833, 0.5, 0.625, 0.5, 0.625, 0.5, 0.5833, 0.5, 0.375, 0.65, 0.375, 0.6, 0.375, 0.6, 0.375, 0.65, 0.375, 0.75, 0.375, 0.7, 0.375, 0.7, 0.375, 0.75, 0.375, 0.55, 0.375, 0.5, 0.375, 0.5, 0.375, 0.55, 0.5833, 0.6, 0.625, 0.6, 0.625, 0.6, 0.5833, 0.6, 0.5833, 0.4474, 0.625, 0.4474, 0.625, 0.5, 0.5833, 0.5, 0.5833, 0.25, 0.625, 0.25, 0.625, 0.2974, 0.5833, 0.2974, 0.5833, 0.3474, 0.625, 0.3474, 0.625, 0.3974, 0.5833, 0.3974, 0.4167, 0.5, 0.375, 0.5, 0.375, 0.5, 0.4167, 0.5, 0.5833, 0.4474, 0.625, 0.4474, 0.625, 0.4474, 0.5833, 0.4474, 0.5833, 0.25, 0.625, 0.25, 0.625, 0.25, 0.5833, 0.25, 0.4167, 0.2974, 0.375, 0.2974, 0.375, 0.2974, 0.4167, 0.2974, 0.1724, 0.5, 0.125, 0.5, 0.125, 0.5, 0.1724, 0.5, 0.5833, 0.3474, 0.625, 0.3474, 0.625, 0.3474, 0.5833, 0.3474, 0.875, 0.5, 0.8276, 0.5, 0.8276, 0.5, 0.875, 0.5, 0.6776, 0.5, 0.625, 0.5, 0.625, 0.5, 0.6776, 0.5, 0.375, 0.5, 0.3224, 0.5, 0.3224, 0.5, 0.375, 0.5, 0.5833, 0.2, 0.625, 0.2, 0.625, 0.25, 0.5833, 0.25, 0.5833, 0.1, 0.625, 0.1, 0.625, 0.15, 0.5833, 0.15, 0.5833, 0.0, 0.625, 0.0, 0.625, 0.05, 0.5833, 0.05, 0.5833, 0.2, 0.625, 0.2, 0.625, 0.2, 0.5833, 0.2, 0.4167, 0.15, 0.375, 0.15, 0.375, 0.15, 0.4167, 0.15, 0.5833, 1.0, 0.625, 1.0, 0.625, 1.0, 0.5833, 1.0, 0.875, 0.55, 0.875, 0.5, 0.875, 0.5, 0.875, 0.55, 0.875, 0.65, 0.875, 0.6, 0.875, 0.6, 0.875, 0.65, 0.125, 0.6, 0.125, 0.65, 0.125, 0.65, 0.125, 0.6, 0.125, 0.5, 0.125, 0.55, 0.125, 0.55, 0.125, 0.5, 0.4167, 0.05, 0.375, 0.05, 0.375, 0.05, 0.4167, 0.05, 0.4167, 0.25, 0.375, 0.25, 0.375, 0.25, 0.4167, 0.25, 0.5833, 0.9526, 0.625, 0.9526, 0.625, 1.0, 0.5833, 1.0, 0.5833, 0.75, 0.625, 0.75, 0.625, 0.8026, 0.5833, 0.8026, 0.5833, 0.8526, 0.625, 0.8526, 0.625, 0.9026, 0.5833, 0.9026, 0.4167, 1.0, 0.375, 1.0, 0.375, 1.0, 0.4167, 1.0, 0.4167, 0.9026, 0.375, 0.9026, 0.375, 0.9026, 0.4167, 0.9026, 0.2224, 0.75, 0.2724, 0.75, 0.2724, 0.75, 0.2224, 0.75, 0.7276, 0.75, 0.7776, 0.75, 0.7776, 0.75, 0.7276, 0.75, 0.125, 0.75, 0.1724, 0.75, 0.1724, 0.75, 0.125, 0.75, 0.5833, 0.75, 0.625, 0.75, 0.625, 0.75, 0.5833, 0.75, 0.5833, 0.9526, 0.625, 0.9526, 0.625, 0.9526, 0.5833, 0.9526, 0.4167, 0.8026, 0.375, 0.8026, 0.375, 0.8026, 0.4167, 0.8026, 0.3224, 0.75, 0.375, 0.75, 0.375, 0.75, 0.3224, 0.75, 0.625, 0.8026, 0.5833, 0.8026, 0.5833, 0.8026, 0.625, 0.8026, 0.5833, 0.8026, 0.5417, 0.8026, 0.5417, 0.8026, 0.5833, 0.8026, 0.5296, 0.8026, 0.5, 0.8026, 0.5, 0.8026, 0.5296, 0.8026, 0.5, 0.8026, 0.4583, 0.8026, 0.4583, 0.8026, 0.5, 0.8026, 0.4453, 0.8026, 0.4167, 0.8026, 0.4167, 0.8026, 0.4453, 0.8026, 0.375, 0.9526, 0.4167, 0.9526, 0.4167, 0.9526, 0.375, 0.9526, 0.4453, 1.0, 0.4453, 0.9526, 0.4453, 0.9526, 0.4453, 1.0, 0.4583, 0.9526, 0.5, 0.9526, 0.5, 0.9526, 0.4583, 0.9526, 0.5296, 0.7, 0.5296, 0.65, 0.5296, 0.65, 0.5296, 0.7, 0.5417, 0.9526, 0.5833, 0.9526, 0.5833, 0.9526, 0.5417, 0.9526, 0.375, 0.75, 0.4167, 0.75, 0.4167, 0.75, 0.375, 0.75, 0.4583, 0.4474, 0.4583, 0.5, 0.4583, 0.5, 0.4583, 0.4474, 0.4583, 0.75, 0.5, 0.75, 0.5, 0.75, 0.4583, 0.75, 0.5296, 0.05, 0.5296, 0.0, 0.5296, 0.0, 0.5296, 0.05, 0.5417, 0.75, 0.5833, 0.75, 0.5833, 0.75, 0.5417, 0.75, 0.625, 0.9026, 0.5833, 0.9026, 0.5833, 0.9026, 0.625, 0.9026, 0.5833, 0.9026, 0.5417, 0.9026, 0.5417, 0.9026, 0.5833, 0.9026, 0.5296, 0.9026, 0.5, 0.9026, 0.5, 0.9026, 0.5296, 0.9026, 0.5, 0.9026, 0.4583, 0.9026, 0.4583, 0.9026, 0.5, 0.9026, 0.4453, 0.9026, 0.4167, 0.9026, 0.4167, 0.9026, 0.4453, 0.9026, 0.625, 1.0, 0.5833, 1.0, 0.5833, 1.0, 0.625, 1.0, 0.5833, 1.0, 0.5417, 1.0, 0.5417, 1.0, 0.5833, 1.0, 0.5296, 1.0, 0.5, 1.0, 0.5, 1.0, 0.5296, 1.0, 0.5, 1.0, 0.4583, 1.0, 0.4583, 1.0, 0.5, 1.0, 0.4453, 1.0, 0.4167, 1.0, 0.4167, 1.0, 0.4453, 1.0, 0.375, 0.8526, 0.4167, 0.8526, 0.4167, 0.9026, 0.375, 0.9026, 0.4583, 0.75, 0.4583, 0.75, 0.4583, 0.75, 0.4583, 0.75, 0.4583, 0.8526, 0.5, 0.8526, 0.5, 0.9026, 0.4583, 0.9026, 0.5417, 0.25, 0.5417, 0.25, 0.5417, 0.25, 0.5417, 0.25, 0.5417, 0.8526, 0.5833, 0.8526, 0.5833, 0.9026, 0.5417, 0.9026, 0.375, 0.75, 0.4167, 0.75, 0.4167, 0.8026, 0.375, 0.8026, 0.4453, 0.3474, 0.4453, 0.2974, 0.4453, 0.2974, 0.4453, 0.3474, 0.4583, 0.75, 0.5, 0.75, 0.5, 0.8026, 0.4583, 0.8026, 0.5417, 0.65, 0.5417, 0.7, 0.5417, 0.7, 0.5417, 0.65, 0.5417, 0.75, 0.5833, 0.75, 0.5833, 0.8026, 0.5417, 0.8026, 0.375, 0.9526, 0.4167, 0.9526, 0.4167, 1.0, 0.375, 1.0, 0.4583, 0.3974, 0.4583, 0.3974, 0.4583, 0.3974, 0.4583, 0.3974, 0.4583, 0.9526, 0.5, 0.9526, 0.5, 1.0, 0.4583, 1.0, 0.5417, 0.25, 0.5417, 0.25, 0.5417, 0.25, 0.5417, 0.25, 0.5417, 0.9526, 0.5833, 0.9526, 0.5833, 1.0, 0.5417, 1.0, 0.625, 0.25, 0.5833, 0.25, 0.5833, 0.25, 0.625, 0.25, 0.5833, 0.25, 0.5417, 0.25, 0.5417, 0.25, 0.5833, 0.25, 0.5296, 0.25, 0.5, 0.25, 0.5, 0.25, 0.5296, 0.25, 0.5, 0.25, 0.4583, 0.25, 0.4583, 0.25, 0.5, 0.25, 0.4453, 0.25, 0.4167, 0.25, 0.4167, 0.25, 0.4453, 0.25, 0.625, 0.05, 0.5833, 0.05, 0.5833, 0.05, 0.625, 0.05, 0.5833, 0.05, 0.5417, 0.05, 0.5417, 0.05, 0.5833, 0.05, 0.5296, 0.05, 0.5, 0.05, 0.5, 0.05, 0.5296, 0.05, 0.5, 0.05, 0.4583, 0.05, 0.4583, 0.05, 0.5, 0.05, 0.4453, 0.05, 0.4167, 0.05, 0.4167, 0.05, 0.4453, 0.05, 0.375, 1.0, 0.4167, 1.0, 0.4167, 1.0, 0.375, 1.0, 0.4453, 0.25, 0.4453, 0.25, 0.4453, 0.25, 0.4453, 0.25, 0.4583, 1.0, 0.5, 1.0, 0.5, 1.0, 0.4583, 1.0, 0.5296, 0.55, 0.5296, 0.55, 0.5296, 0.55, 0.5296, 0.55, 0.5417, 1.0, 0.5833, 1.0, 0.5833, 1.0, 0.5417, 1.0, 0.625, 0.15, 0.5833, 0.15, 0.5833, 0.15, 0.625, 0.15, 0.5833, 0.15, 0.5417, 0.15, 0.5417, 0.15, 0.5833, 0.15, 0.5296, 0.15, 0.5, 0.15, 0.5, 0.15, 0.5296, 0.15, 0.5, 0.15, 0.4583, 0.15, 0.4583, 0.15, 0.5, 0.15, 0.4453, 0.15, 0.4167, 0.15, 0.4167, 0.15, 0.4453, 0.15, 0.375, 0.2, 0.4167, 0.2, 0.4167, 0.2, 0.375, 0.2, 0.4453, 0.9526, 0.4453, 0.9026, 0.4453, 0.9026, 0.4453, 0.9526, 0.4583, 0.2, 0.5, 0.2, 0.5, 0.2, 0.4583, 0.2, 0.5296, 0.15, 0.5296, 0.1, 0.5296, 0.1, 0.5296, 0.15, 0.5417, 0.2, 0.5833, 0.2, 0.5833, 0.2, 0.5417, 0.2, 0.375, 0.0, 0.4167, 0.0, 0.4167, 0.05, 0.375, 0.05, 0.4583, 0.9526, 0.4583, 1.0, 0.4583, 1.0, 0.4583, 0.9526, 0.4583, 0.0, 0.5, 0.0, 0.5, 0.05, 0.4583, 0.05, 0.5296, 0.1, 0.5296, 0.05, 0.5296, 0.05, 0.5296, 0.1, 0.5417, 0.0, 0.5833, 0.0, 0.5833, 0.05, 0.5417, 0.05, 0.375, 0.1, 0.4167, 0.1, 0.4167, 0.15, 0.375, 0.15, 0.4453, 0.05, 0.4453, 0.05, 0.4453, 0.05, 0.4453, 0.05, 0.4583, 0.1, 0.5, 0.1, 0.5, 0.15, 0.4583, 0.15, 0.5417, 0.4474, 0.5417, 0.5, 0.5417, 0.5, 0.5417, 0.4474, 0.5417, 0.1, 0.5833, 0.1, 0.5833, 0.15, 0.5417, 0.15, 0.375, 0.2, 0.4167, 0.2, 0.4167, 0.25, 0.375, 0.25, 0.4583, 0.2974, 0.4583, 0.2974, 0.4583, 0.2974, 0.4583, 0.2974, 0.4583, 0.2, 0.5, 0.2, 0.5, 0.25, 0.4583, 0.25, 0.5296, 0.25, 0.5296, 0.2, 0.5296, 0.2, 0.5296, 0.25, 0.5417, 0.2, 0.5833, 0.2, 0.5833, 0.25, 0.5417, 0.25, 0.375, 0.3474, 0.4167, 0.3474, 0.4167, 0.3474, 0.375, 0.3474, 0.4453, 0.8526, 0.4453, 0.8526, 0.4453, 0.8526, 0.4453, 0.8526, 0.4583, 0.3474, 0.5, 0.3474, 0.5, 0.3474, 0.4583, 0.3474, 0.5417, 0.75, 0.5417, 0.75, 0.5417, 0.75, 0.5417, 0.75, 0.5417, 0.3474, 0.5833, 0.3474, 0.5833, 0.3474, 0.5417, 0.3474, 0.625, 0.2974, 0.5833, 0.2974, 0.5833, 0.2974, 0.625, 0.2974, 0.5833, 0.2974, 0.5417, 0.2974, 0.5417, 0.2974, 0.5833, 0.2974, 0.5296, 0.2974, 0.5, 0.2974, 0.5, 0.2974, 0.5296, 0.2974, 0.5, 0.2974, 0.4583, 0.2974, 0.4583, 0.2974, 0.5, 0.2974, 0.4453, 0.2974, 0.4167, 0.2974, 0.4167, 0.2974, 0.4453, 0.2974, 0.375, 0.25, 0.4167, 0.25, 0.4167, 0.25, 0.375, 0.25, 0.4453, 1.0, 0.4453, 1.0, 0.4453, 1.0, 0.4453, 1.0, 0.4583, 0.25, 0.5, 0.25, 0.5, 0.25, 0.4583, 0.25, 0.5296, 0.1, 0.5296, 0.1, 0.5296, 0.1, 0.5296, 0.1, 0.5417, 0.25, 0.5833, 0.25, 0.5833, 0.25, 0.5417, 0.25, 0.375, 0.4474, 0.4167, 0.4474, 0.4167, 0.4474, 0.375, 0.4474, 0.4583, 0.2, 0.4583, 0.2, 0.4583, 0.2, 0.4583, 0.2, 0.4583, 0.4474, 0.5, 0.4474, 0.5, 0.4474, 0.4583, 0.4474, 0.5296, 0.3474, 0.5296, 0.3474, 0.5296, 0.3474, 0.5296, 0.3474, 0.5417, 0.4474, 0.5833, 0.4474, 0.5833, 0.4474, 0.5417, 0.4474, 0.625, 0.5, 0.5833, 0.5, 0.5833, 0.5, 0.625, 0.5, 0.5833, 0.5, 0.5417, 0.5, 0.5417, 0.5, 0.5833, 0.5, 0.5296, 0.5, 0.5, 0.5, 0.5, 0.5, 0.5296, 0.5, 0.5, 0.5, 0.4583, 0.5, 0.4583, 0.5, 0.5, 0.5, 0.4453, 0.5, 0.4167, 0.5, 0.4167, 0.5, 0.4453, 0.5, 0.375, 0.3474, 0.4167, 0.3474, 0.4167, 0.3974, 0.375, 0.3974, 0.4453, 0.8526, 0.4453, 0.8026, 0.4453, 0.8026, 0.4453, 0.8526, 0.4583, 0.3474, 0.5, 0.3474, 0.5, 0.3974, 0.4583, 0.3974, 0.5417, 0.9526, 0.5417, 1.0, 0.5417, 1.0, 0.5417, 0.9526, 0.5417, 0.3474, 0.5833, 0.3474, 0.5833, 0.3974, 0.5417, 0.3974, 0.375, 0.25, 0.4167, 0.25, 0.4167, 0.2974, 0.375, 0.2974, 0.4453, 0.15, 0.4453, 0.15, 0.4453, 0.15, 0.4453, 0.15, 0.4583, 0.25, 0.5, 0.25, 0.5, 0.2974, 0.4583, 0.2974, 0.5296, 0.6, 0.5296, 0.55, 0.5296, 0.55, 0.5296, 0.6, 0.5417, 0.25, 0.5833, 0.25, 0.5833, 0.2974, 0.5417, 0.2974, 0.375, 0.4474, 0.4167, 0.4474, 0.4167, 0.5, 0.375, 0.5, 0.4583, 0.15, 0.4583, 0.2, 0.4583, 0.2, 0.4583, 0.15, 0.4583, 0.4474, 0.5, 0.4474, 0.5, 0.5, 0.4583, 0.5, 0.5296, 0.2974, 0.5296, 0.2974, 0.5296, 0.2974, 0.5296, 0.2974, 0.5417, 0.4474, 0.5833, 0.4474, 0.5833, 0.5, 0.5417, 0.5, 0.375, 0.6, 0.4167, 0.6, 0.4167, 0.6, 0.375, 0.6, 0.4453, 0.2, 0.4453, 0.15, 0.4453, 0.15, 0.4453, 0.2, 0.4583, 0.6, 0.5, 0.6, 0.5, 0.6, 0.4583, 0.6, 0.5417, 0.2, 0.5417, 0.2, 0.5417, 0.2, 0.5417, 0.2, 0.5417, 0.6, 0.5833, 0.6, 0.5833, 0.6, 0.5417, 0.6, 0.375, 0.5, 0.4167, 0.5, 0.4167, 0.5, 0.375, 0.5, 0.4453, 0.2, 0.4453, 0.2, 0.4453, 0.2, 0.4453, 0.2, 0.4583, 0.5, 0.5, 0.5, 0.5, 0.5, 0.4583, 0.5, 0.5296, 0.25, 0.5296, 0.25, 0.5296, 0.25, 0.5296, 0.25, 0.5417, 0.5, 0.5833, 0.5, 0.5833, 0.5, 0.5417, 0.5, 0.625, 0.75, 0.5833, 0.75, 0.5833, 0.75, 0.625, 0.75, 0.5833, 0.75, 0.5417, 0.75, 0.5417, 0.75, 0.5833, 0.75, 0.5296, 0.75, 0.5, 0.75, 0.5, 0.75, 0.5296, 0.75, 0.5, 0.75, 0.4583, 0.75, 0.4583, 0.75, 0.5, 0.75, 0.4453, 0.75, 0.4167, 0.75, 0.4167, 0.75, 0.4453, 0.75, 0.375, 0.7, 0.4167, 0.7, 0.4167, 0.7, 0.375, 0.7, 0.4583, 0.55, 0.4583, 0.6, 0.4583, 0.6, 0.4583, 0.55, 0.4583, 0.7, 0.5, 0.7, 0.5, 0.7, 0.4583, 0.7, 0.5417, 0.65, 0.5417, 0.65, 0.5417, 0.65, 0.5417, 0.65, 0.5417, 0.7, 0.5833, 0.7, 0.5833, 0.7, 0.5417, 0.7, 0.625, 0.65, 0.5833, 0.65, 0.5833, 0.65, 0.625, 0.65, 0.5833, 0.65, 0.5417, 0.65, 0.5417, 0.65, 0.5833, 0.65, 0.5296, 0.65, 0.5, 0.65, 0.5, 0.65, 0.5296, 0.65, 0.5, 0.65, 0.4583, 0.65, 0.4583, 0.65, 0.5, 0.65, 0.4453, 0.65, 0.4167, 0.65, 0.4167, 0.65, 0.4453, 0.65, 0.375, 0.6, 0.4167, 0.6, 0.4167, 0.65, 0.375, 0.65, 0.4583, 0.25, 0.4583, 0.2974, 0.4583, 0.2974, 0.4583, 0.25, 0.4583, 0.6, 0.5, 0.6, 0.5, 0.65, 0.4583, 0.65, 0.5417, 0.15, 0.5417, 0.2, 0.5417, 0.2, 0.5417, 0.15, 0.5417, 0.6, 0.5833, 0.6, 0.5833, 0.65, 0.5417, 0.65, 0.375, 0.5, 0.4167, 0.5, 0.4167, 0.55, 0.375, 0.55, 0.4583, 0.9526, 0.4583, 0.9526, 0.4583, 0.9526, 0.4583, 0.9526, 0.4583, 0.5, 0.5, 0.5, 0.5, 0.55, 0.4583, 0.55, 0.5296, 0.4474, 0.5296, 0.4474, 0.5296, 0.4474, 0.5296, 0.4474, 0.5417, 0.5, 0.5833, 0.5, 0.5833, 0.55, 0.5417, 0.55, 0.375, 0.7, 0.4167, 0.7, 0.4167, 0.75, 0.375, 0.75, 0.4453, 0.7, 0.4453, 0.65, 0.4453, 0.65, 0.4453, 0.7, 0.4583, 0.7, 0.5, 0.7, 0.5, 0.75, 0.4583, 0.75, 0.5417, 0.3974, 0.5417, 0.3974, 0.5417, 0.3974, 0.5417, 0.3974, 0.5417, 0.7, 0.5833, 0.7, 0.5833, 0.75, 0.5417, 0.75, 0.375, 0.3974, 0.4167, 0.3974, 0.4167, 0.4474, 0.375, 0.4474, 0.4453, 0.05, 0.4453, 0.0, 0.4453, 0.0, 0.4453, 0.05, 0.4583, 0.3974, 0.5, 0.3974, 0.5, 0.4474, 0.4583, 0.4474, 0.5417, 0.55, 0.5417, 0.6, 0.5417, 0.6, 0.5417, 0.55, 0.5417, 0.3974, 0.5833, 0.3974, 0.5833, 0.4474, 0.5417, 0.4474, 0.625, 0.3974, 0.5833, 0.3974, 0.5833, 0.3974, 0.625, 0.3974, 0.5833, 0.3974, 0.5417, 0.3974, 0.5417, 0.3974, 0.5833, 0.3974, 0.5296, 0.3974, 0.5, 0.3974, 0.5, 0.3974, 0.5296, 0.3974, 0.5, 0.3974, 0.4583, 0.3974, 0.4583, 0.3974, 0.5, 0.3974, 0.4453, 0.3974, 0.4167, 0.3974, 0.4167, 0.3974, 0.4453, 0.3974, 0.375, 0.2974, 0.4167, 0.2974, 0.4167, 0.3474, 0.375, 0.3474, 0.4583, 0.15, 0.4583, 0.15, 0.4583, 0.15, 0.4583, 0.15, 0.4583, 0.2974, 0.5, 0.2974, 0.5, 0.3474, 0.4583, 0.3474, 0.5417, 0.25, 0.5417, 0.2974, 0.5417, 0.2974, 0.5417, 0.25, 0.5417, 0.2974, 0.5833, 0.2974, 0.5833, 0.3474, 0.5417, 0.3474, 0.375, 0.9026, 0.4167, 0.9026, 0.4167, 0.9526, 0.375, 0.9526, 0.4583, 0.7, 0.4583, 0.7, 0.4583, 0.7, 0.4583, 0.7, 0.4583, 0.9026, 0.5, 0.9026, 0.5, 0.9526, 0.4583, 0.9526, 0.5296, 0.5, 0.5296, 0.5, 0.5296, 0.5, 0.5296, 0.5, 0.5417, 0.9026, 0.5833, 0.9026, 0.5833, 0.9526, 0.5417, 0.9526, 0.375, 0.8526, 0.4167, 0.8526, 0.4167, 0.8526, 0.375, 0.8526, 0.4453, 0.55, 0.4453, 0.55, 0.4453, 0.55, 0.4453, 0.55, 0.4583, 0.8526, 0.5, 0.8526, 0.5, 0.8526, 0.4583, 0.8526, 0.5417, 0.9526, 0.5417, 0.9526, 0.5417, 0.9526, 0.5417, 0.9526, 0.5417, 0.8526, 0.5833, 0.8526, 0.5833, 0.8526, 0.5417, 0.8526, 0.375, 0.8026, 0.4167, 0.8026, 0.4167, 0.8526, 0.375, 0.8526, 0.4583, 0.75, 0.4583, 0.8026, 0.4583, 0.8026, 0.4583, 0.75, 0.4583, 0.8026, 0.5, 0.8026, 0.5, 0.8526, 0.4583, 0.8526, 0.5417, 0.2974, 0.5417, 0.2974, 0.5417, 0.2974, 0.5417, 0.2974, 0.5417, 0.8026, 0.5833, 0.8026, 0.5833, 0.8526, 0.5417, 0.8526, 0.375, 0.15, 0.4167, 0.15, 0.4167, 0.2, 0.375, 0.2, 0.4453, 0.15, 0.4453, 0.1, 0.4453, 0.1, 0.4453, 0.15, 0.4583, 0.15, 0.5, 0.15, 0.5, 0.2, 0.4583, 0.2, 0.5296, 0.3974, 0.5296, 0.3474, 0.5296, 0.3474, 0.5296, 0.3974, 0.5417, 0.15, 0.5833, 0.15, 0.5833, 0.2, 0.5417, 0.2, 0.375, 0.65, 0.4167, 0.65, 0.4167, 0.7, 0.375, 0.7, 0.4453, 0.1, 0.4453, 0.05, 0.4453, 0.05, 0.4453, 0.1, 0.4583, 0.65, 0.5, 0.65, 0.5, 0.7, 0.4583, 0.7, 0.5417, 0.7, 0.5417, 0.7, 0.5417, 0.7, 0.5417, 0.7, 0.5417, 0.65, 0.5833, 0.65, 0.5833, 0.7, 0.5417, 0.7, 0.625, 0.55, 0.5833, 0.55, 0.5833, 0.55, 0.625, 0.55, 0.5833, 0.55, 0.5417, 0.55, 0.5417, 0.55, 0.5833, 0.55, 0.5296, 0.55, 0.5, 0.55, 0.5, 0.55, 0.5296, 0.55, 0.5, 0.55, 0.4583, 0.55, 0.4583, 0.55, 0.5, 0.55, 0.4453, 0.55, 0.4167, 0.55, 0.4167, 0.55, 0.4453, 0.55, 0.375, 0.05, 0.4167, 0.05, 0.4167, 0.1, 0.375, 0.1, 0.4583, 0.3974, 0.4583, 0.4474, 0.4583, 0.4474, 0.4583, 0.3974, 0.4583, 0.05, 0.5, 0.05, 0.5, 0.1, 0.4583, 0.1, 0.5417, 0.75, 0.5417, 0.8026, 0.5417, 0.8026, 0.5417, 0.75, 0.5417, 0.05, 0.5833, 0.05, 0.5833, 0.1, 0.5417, 0.1, 0.375, 0.1, 0.4167, 0.1, 0.4167, 0.1, 0.375, 0.1, 0.4453, 0.25, 0.4453, 0.2, 0.4453, 0.2, 0.4453, 0.25, 0.4583, 0.1, 0.5, 0.1, 0.5, 0.1, 0.4583, 0.1, 0.5296, 0.2974, 0.5296, 0.25, 0.5296, 0.25, 0.5296, 0.2974, 0.5417, 0.1, 0.5833, 0.1, 0.5833, 0.1, 0.5417, 0.1, 0.375, 0.55, 0.4167, 0.55, 0.4167, 0.6, 0.375, 0.6, 0.4583, 0.8026, 0.4583, 0.8026, 0.4583, 0.8026, 0.4583, 0.8026, 0.4583, 0.55, 0.5, 0.55, 0.5, 0.6, 0.4583, 0.6, 0.5417, 0.3974, 0.5417, 0.4474, 0.5417, 0.4474, 0.5417, 0.3974, 0.5417, 0.55, 0.5833, 0.55, 0.5833, 0.6, 0.5417, 0.6, 0.4167, 0.55, 0.4453, 0.55, 0.4453, 0.6, 0.4167, 0.6, 0.4167, 0.1, 0.4453, 0.1, 0.4453, 0.1, 0.4167, 0.1, 0.4167, 0.05, 0.4453, 0.05, 0.4453, 0.1, 0.4167, 0.1, 0.4453, 0.1, 0.4453, 0.1, 0.4453, 0.1, 0.4453, 0.1, 0.4167, 0.65, 0.4453, 0.65, 0.4453, 0.7, 0.4167, 0.7, 0.4167, 0.15, 0.4453, 0.15, 0.4453, 0.2, 0.4167, 0.2, 0.4167, 0.8026, 0.4453, 0.8026, 0.4453, 0.8526, 0.4167, 0.8526, 0.4167, 0.8526, 0.4453, 0.8526, 0.4453, 0.8526, 0.4167, 0.8526, 0.4167, 0.9026, 0.4453, 0.9026, 0.4453, 0.9526, 0.4167, 0.9526, 0.4167, 0.2974, 0.4453, 0.2974, 0.4453, 0.3474, 0.4167, 0.3474, 0.4453, 0.3474, 0.4453, 0.3474, 0.4453, 0.3474, 0.4453, 0.3474, 0.4167, 0.3974, 0.4453, 0.3974, 0.4453, 0.4474, 0.4167, 0.4474, 0.4167, 0.7, 0.4453, 0.7, 0.4453, 0.75, 0.4167, 0.75, 0.4167, 0.5, 0.4453, 0.5, 0.4453, 0.55, 0.4167, 0.55, 0.4167, 0.6, 0.4453, 0.6, 0.4453, 0.65, 0.4167, 0.65, 0.4583, 0.8026, 0.4583, 0.8526, 0.4583, 0.8526, 0.4583, 0.8026, 0.4167, 0.7, 0.4453, 0.7, 0.4453, 0.7, 0.4167, 0.7, 0.4583, 0.3474, 0.4583, 0.3474, 0.4583, 0.3474, 0.4583, 0.3474, 0.4167, 0.5, 0.4453, 0.5, 0.4453, 0.5, 0.4167, 0.5, 0.4167, 0.6, 0.4453, 0.6, 0.4453, 0.6, 0.4167, 0.6, 0.4167, 0.4474, 0.4453, 0.4474, 0.4453, 0.5, 0.4167, 0.5, 0.4167, 0.25, 0.4453, 0.25, 0.4453, 0.2974, 0.4167, 0.2974, 0.4167, 0.3474, 0.4453, 0.3474, 0.4453, 0.3974, 0.4167, 0.3974, 0.4453, 0.6, 0.4453, 0.55, 0.4453, 0.55, 0.4453, 0.6, 0.4167, 0.4474, 0.4453, 0.4474, 0.4453, 0.4474, 0.4167, 0.4474, 0.4167, 0.25, 0.4453, 0.25, 0.4453, 0.25, 0.4167, 0.25, 0.4583, 0.75, 0.4583, 0.75, 0.4583, 0.75, 0.4583, 0.75, 0.4167, 0.3474, 0.4453, 0.3474, 0.4453, 0.3474, 0.4167, 0.3474, 0.4167, 0.2, 0.4453, 0.2, 0.4453, 0.25, 0.4167, 0.25, 0.4167, 0.1, 0.4453, 0.1, 0.4453, 0.15, 0.4167, 0.15, 0.4167, 0.0, 0.4453, 0.0, 0.4453, 0.05, 0.4167, 0.05, 0.4167, 0.2, 0.4453, 0.2, 0.4453, 0.2, 0.4167, 0.2, 0.4453, 0.2974, 0.4453, 0.2974, 0.4453, 0.2974, 0.4453, 0.2974, 0.4167, 1.0, 0.4453, 1.0, 0.4453, 1.0, 0.4167, 1.0, 0.4583, 0.1, 0.4583, 0.1, 0.4583, 0.1, 0.4583, 0.1, 0.4583, 0.3474, 0.4583, 0.3974, 0.4583, 0.3974, 0.4583, 0.3474, 0.4167, 0.9526, 0.4453, 0.9526, 0.4453, 1.0, 0.4167, 1.0, 0.4167, 0.75, 0.4453, 0.75, 0.4453, 0.8026, 0.4167, 0.8026, 0.4167, 0.8526, 0.4453, 0.8526, 0.4453, 0.9026, 0.4167, 0.9026, 0.4453, 0.25, 0.4453, 0.25, 0.4453, 0.25, 0.4453, 0.25, 0.4583, 0.8526, 0.4583, 0.9026, 0.4583, 0.9026, 0.4583, 0.8526, 0.4167, 0.75, 0.4453, 0.75, 0.4453, 0.75, 0.4167, 0.75, 0.4167, 0.9526, 0.4453, 0.9526, 0.4453, 0.9526, 0.4167, 0.9526, 0.4453, 0.4474, 0.4453, 0.4474, 0.4453, 0.4474, 0.4453, 0.4474, 0.5, 0.55, 0.5296, 0.55, 0.5296, 0.6, 0.5, 0.6, 0.5, 0.1, 0.5296, 0.1, 0.5296, 0.1, 0.5, 0.1, 0.5, 0.05, 0.5296, 0.05, 0.5296, 0.1, 0.5, 0.1, 0.5296, 0.5, 0.5296, 0.4474, 0.5296, 0.4474, 0.5296, 0.5, 0.5, 0.65, 0.5296, 0.65, 0.5296, 0.7, 0.5, 0.7, 0.5, 0.15, 0.5296, 0.15, 0.5296, 0.2, 0.5, 0.2, 0.5, 0.8026, 0.5296, 0.8026, 0.5296, 0.8526, 0.5, 0.8526, 0.5, 0.8526, 0.5296, 0.8526, 0.5296, 0.8526, 0.5, 0.8526, 0.5, 0.9026, 0.5296, 0.9026, 0.5296, 0.9526, 0.5, 0.9526, 0.5, 0.2974, 0.5296, 0.2974, 0.5296, 0.3474, 0.5, 0.3474, 0.5417, 0.8026, 0.5417, 0.8526, 0.5417, 0.8526, 0.5417, 0.8026, 0.5, 0.3974, 0.5296, 0.3974, 0.5296, 0.4474, 0.5, 0.4474, 0.5, 0.7, 0.5296, 0.7, 0.5296, 0.75, 0.5, 0.75, 0.5, 0.5, 0.5296, 0.5, 0.5296, 0.55, 0.5, 0.55, 0.5, 0.6, 0.5296, 0.6, 0.5296, 0.65, 0.5, 0.65, 0.5417, 0.3474, 0.5417, 0.3474, 0.5417, 0.3474, 0.5417, 0.3474, 0.5, 0.7, 0.5296, 0.7, 0.5296, 0.7, 0.5, 0.7, 0.5296, 0.6, 0.5296, 0.6, 0.5296, 0.6, 0.5296, 0.6, 0.5, 0.5, 0.5296, 0.5, 0.5296, 0.5, 0.5, 0.5, 0.5, 0.6, 0.5296, 0.6, 0.5296, 0.6, 0.5, 0.6, 0.5, 0.4474, 0.5296, 0.4474, 0.5296, 0.5, 0.5, 0.5, 0.5, 0.25, 0.5296, 0.25, 0.5296, 0.2974, 0.5, 0.2974, 0.5, 0.3474, 0.5296, 0.3474, 0.5296, 0.3974, 0.5, 0.3974, 0.5417, 0.15, 0.5417, 0.15, 0.5417, 0.15, 0.5417, 0.15, 0.5, 0.4474, 0.5296, 0.4474, 0.5296, 0.4474, 0.5, 0.4474, 0.5, 0.25, 0.5296, 0.25, 0.5296, 0.25, 0.5, 0.25, 0.5417, 0.1, 0.5417, 0.1, 0.5417, 0.1, 0.5417, 0.1, 0.5, 0.3474, 0.5296, 0.3474, 0.5296, 0.3474, 0.5, 0.3474, 0.5, 0.2, 0.5296, 0.2, 0.5296, 0.25, 0.5, 0.25, 0.5, 0.1, 0.5296, 0.1, 0.5296, 0.15, 0.5, 0.15, 0.5, 0.0, 0.5296, 0.0, 0.5296, 0.05, 0.5, 0.05, 0.5, 0.2, 0.5296, 0.2, 0.5296, 0.2, 0.5, 0.2, 0.5417, 0.3474, 0.5417, 0.3974, 0.5417, 0.3974, 0.5417, 0.3474, 0.5, 1.0, 0.5296, 1.0, 0.5296, 1.0, 0.5, 1.0, 0.5296, 0.5, 0.5296, 0.5, 0.5296, 0.5, 0.5296, 0.5, 0.5296, 0.75, 0.5296, 0.75, 0.5296, 0.75, 0.5296, 0.75, 0.5, 0.9526, 0.5296, 0.9526, 0.5296, 1.0, 0.5, 1.0, 0.5, 0.75, 0.5296, 0.75, 0.5296, 0.8026, 0.5, 0.8026, 0.5, 0.8526, 0.5296, 0.8526, 0.5296, 0.9026, 0.5, 0.9026, 0.5296, 0.8026, 0.5296, 0.8026, 0.5296, 0.8026, 0.5296, 0.8026, 0.5417, 0.8526, 0.5417, 0.9026, 0.5417, 0.9026, 0.5417, 0.8526, 0.5, 0.75, 0.5296, 0.75, 0.5296, 0.75, 0.5, 0.75, 0.5, 0.9526, 0.5296, 0.9526, 0.5296, 0.9526, 0.5, 0.9526, 0.5296, 0.7, 0.5296, 0.7, 0.5296, 0.7, 0.5296, 0.7, 0.4453, 0.9526, 0.4583, 0.9526, 0.4583, 0.9526, 0.4453, 0.9526, 0.4453, 0.75, 0.4583, 0.75, 0.4583, 0.75, 0.4453, 0.75, 0.4453, 0.8526, 0.4583, 0.8526, 0.4583, 0.9026, 0.4453, 0.9026, 0.4453, 0.75, 0.4583, 0.75, 0.4583, 0.8026, 0.4453, 0.8026, 0.4453, 0.9526, 0.4583, 0.9526, 0.4583, 1.0, 0.4453, 1.0, 0.4453, 1.0, 0.4583, 1.0, 0.4583, 1.0, 0.4453, 1.0, 0.4453, 0.2, 0.4583, 0.2, 0.4583, 0.2, 0.4453, 0.2, 0.4453, 0.0, 0.4583, 0.0, 0.4583, 0.05, 0.4453, 0.05, 0.4453, 0.1, 0.4583, 0.1, 0.4583, 0.15, 0.4453, 0.15, 0.4453, 0.2, 0.4583, 0.2, 0.4583, 0.25, 0.4453, 0.25, 0.4453, 0.3474, 0.4583, 0.3474, 0.4583, 0.3474, 0.4453, 0.3474, 0.4453, 0.25, 0.4583, 0.25, 0.4583, 0.25, 0.4453, 0.25, 0.4453, 0.4474, 0.4583, 0.4474, 0.4583, 0.4474, 0.4453, 0.4474, 0.4453, 0.3474, 0.4583, 0.3474, 0.4583, 0.3974, 0.4453, 0.3974, 0.4453, 0.25, 0.4583, 0.25, 0.4583, 0.2974, 0.4453, 0.2974, 0.4453, 0.4474, 0.4583, 0.4474, 0.4583, 0.5, 0.4453, 0.5, 0.4453, 0.6, 0.4583, 0.6, 0.4583, 0.6, 0.4453, 0.6, 0.4453, 0.5, 0.4583, 0.5, 0.4583, 0.5, 0.4453, 0.5, 0.4453, 0.7, 0.4583, 0.7, 0.4583, 0.7, 0.4453, 0.7, 0.4453, 0.6, 0.4583, 0.6, 0.4583, 0.65, 0.4453, 0.65, 0.4453, 0.5, 0.4583, 0.5, 0.4583, 0.55, 0.4453, 0.55, 0.4453, 0.7, 0.4583, 0.7, 0.4583, 0.75, 0.4453, 0.75, 0.4453, 0.3974, 0.4583, 0.3974, 0.4583, 0.4474, 0.4453, 0.4474, 0.4453, 0.2974, 0.4583, 0.2974, 0.4583, 0.3474, 0.4453, 0.3474, 0.4453, 0.9026, 0.4583, 0.9026, 0.4583, 0.9526, 0.4453, 0.9526, 0.4453, 0.8526, 0.4583, 0.8526, 0.4583, 0.8526, 0.4453, 0.8526, 0.4453, 0.8026, 0.4583, 0.8026, 0.4583, 0.8526, 0.4453, 0.8526, 0.4453, 0.15, 0.4583, 0.15, 0.4583, 0.2, 0.4453, 0.2, 0.4453, 0.65, 0.4583, 0.65, 0.4583, 0.7, 0.4453, 0.7, 0.4453, 0.05, 0.4583, 0.05, 0.4583, 0.1, 0.4453, 0.1, 0.4453, 0.1, 0.4583, 0.1, 0.4583, 0.1, 0.4453, 0.1, 0.4453, 0.55, 0.4583, 0.55, 0.4583, 0.6, 0.4453, 0.6, 0.4583, 0.55, 0.4453, 0.55, 0.4453, 0.55, 0.4583, 0.55, 0.4583, 0.3974, 0.4453, 0.3974, 0.4453, 0.3974, 0.4583, 0.3974, 0.4583, 0.65, 0.4453, 0.65, 0.4453, 0.65, 0.4583, 0.65, 0.4583, 0.75, 0.4453, 0.75, 0.4453, 0.75, 0.4583, 0.75, 0.4583, 0.5, 0.4453, 0.5, 0.4453, 0.5, 0.4583, 0.5, 0.4583, 0.2974, 0.4453, 0.2974, 0.4453, 0.2974, 0.4583, 0.2974, 0.4583, 0.15, 0.4453, 0.15, 0.4453, 0.15, 0.4583, 0.15, 0.4583, 0.05, 0.4453, 0.05, 0.4453, 0.05, 0.4583, 0.05, 0.4583, 0.25, 0.4453, 0.25, 0.4453, 0.25, 0.4583, 0.25, 0.4583, 1.0, 0.4453, 1.0, 0.4453, 1.0, 0.4583, 1.0, 0.4583, 0.9026, 0.4453, 0.9026, 0.4453, 0.9026, 0.4583, 0.9026, 0.4583, 0.8026, 0.4453, 0.8026, 0.4453, 0.8026, 0.4583, 0.8026, 0.4453, 0.3974, 0.4453, 0.3974, 0.4453, 0.3974, 0.4453, 0.3974, 0.4583, 0.65, 0.4583, 0.65, 0.4583, 0.65, 0.4583, 0.65, 0.4583, 0.25, 0.4583, 0.25, 0.4583, 0.25, 0.4583, 0.25, 0.4583, 0.65, 0.4583, 0.7, 0.4583, 0.7, 0.4583, 0.65, 0.4453, 0.8026, 0.4453, 0.75, 0.4453, 0.75, 0.4453, 0.8026, 0.4453, 0.4474, 0.4453, 0.3974, 0.4453, 0.3974, 0.4453, 0.4474, 0.4583, 0.0, 0.4583, 0.05, 0.4583, 0.05, 0.4583, 0.0, 0.4453, 0.9026, 0.4453, 0.8526, 0.4453, 0.8526, 0.4453, 0.9026, 0.4583, 0.2974, 0.4583, 0.3474, 0.4583, 0.3474, 0.4583, 0.2974, 0.4453, 0.75, 0.4453, 0.7, 0.4453, 0.7, 0.4453, 0.75, 0.4453, 1.0, 0.4453, 1.0, 0.4453, 1.0, 0.4453, 1.0, 0.4453, 0.55, 0.4453, 0.5, 0.4453, 0.5, 0.4453, 0.55, 0.4583, 0.6, 0.4583, 0.65, 0.4583, 0.65, 0.4583, 0.6, 0.4453, 0.9026, 0.4453, 0.9026, 0.4453, 0.9026, 0.4453, 0.9026, 0.4453, 0.65, 0.4453, 0.6, 0.4453, 0.6, 0.4453, 0.65, 0.4583, 0.6, 0.4583, 0.6, 0.4583, 0.6, 0.4583, 0.6, 0.4453, 0.75, 0.4453, 0.75, 0.4453, 0.75, 0.4453, 0.75, 0.4583, 0.25, 0.4583, 0.25, 0.4583, 0.25, 0.4583, 0.25, 0.4453, 0.65, 0.4453, 0.65, 0.4453, 0.65, 0.4453, 0.65, 0.4583, 0.4474, 0.4583, 0.4474, 0.4583, 0.4474, 0.4583, 0.4474, 0.4453, 0.9526, 0.4453, 0.9526, 0.4453, 0.9526, 0.4453, 0.9526, 0.4453, 0.7, 0.4453, 0.7, 0.4453, 0.7, 0.4453, 0.7, 0.4583, 0.9026, 0.4583, 0.9026, 0.4583, 0.9026, 0.4583, 0.9026, 0.4583, 0.1, 0.4583, 0.15, 0.4583, 0.15, 0.4583, 0.1, 0.4453, 0.8026, 0.4453, 0.8026, 0.4453, 0.8026, 0.4453, 0.8026, 0.4583, 0.9026, 0.4583, 0.9526, 0.4583, 0.9526, 0.4583, 0.9026, 0.4453, 0.75, 0.4453, 0.75, 0.4453, 0.75, 0.4453, 0.75, 0.4583, 0.55, 0.4583, 0.55, 0.4583, 0.55, 0.4583, 0.55, 0.4453, 0.5, 0.4453, 0.5, 0.4453, 0.5, 0.4453, 0.5, 0.4583, 0.5, 0.4583, 0.55, 0.4583, 0.55, 0.4583, 0.5, 0.4453, 0.6, 0.4453, 0.6, 0.4453, 0.6, 0.4453, 0.6, 0.4583, 0.5, 0.4583, 0.5, 0.4583, 0.5, 0.4583, 0.5, 0.4583, 0.05, 0.4583, 0.05, 0.4583, 0.05, 0.4583, 0.05, 0.4453, 0.5, 0.4453, 0.4474, 0.4453, 0.4474, 0.4453, 0.5, 0.4583, 0.05, 0.4583, 0.1, 0.4583, 0.1, 0.4583, 0.05, 0.4453, 0.2974, 0.4453, 0.25, 0.4453, 0.25, 0.4453, 0.2974, 0.4583, 1.0, 0.4583, 1.0, 0.4583, 1.0, 0.4583, 1.0, 0.4583, 0.2, 0.4583, 0.25, 0.4583, 0.25, 0.4583, 0.2, 0.4583, 0.8526, 0.4583, 0.8526, 0.4583, 0.8526, 0.4583, 0.8526, 0.4453, 0.3974, 0.4453, 0.3474, 0.4453, 0.3474, 0.4453, 0.3974, 0.4583, 0.5, 0.4583, 0.5, 0.4583, 0.5, 0.4583, 0.5, 0.4583, 1.0, 0.4583, 1.0, 0.4583, 1.0, 0.4583, 1.0, 0.4453, 0.5, 0.4453, 0.5, 0.4453, 0.5, 0.4453, 0.5, 0.4583, 0.7, 0.4583, 0.75, 0.4583, 0.75, 0.4583, 0.7, 0.5296, 0.9526, 0.5417, 0.9526, 0.5417, 0.9526, 0.5296, 0.9526, 0.5296, 0.75, 0.5417, 0.75, 0.5417, 0.75, 0.5296, 0.75, 0.5296, 0.8526, 0.5417, 0.8526, 0.5417, 0.9026, 0.5296, 0.9026, 0.5296, 0.75, 0.5417, 0.75, 0.5417, 0.8026, 0.5296, 0.8026, 0.5296, 0.9526, 0.5417, 0.9526, 0.5417, 1.0, 0.5296, 1.0, 0.5296, 1.0, 0.5417, 1.0, 0.5417, 1.0, 0.5296, 1.0, 0.5296, 0.2, 0.5417, 0.2, 0.5417, 0.2, 0.5296, 0.2, 0.5296, 0.0, 0.5417, 0.0, 0.5417, 0.05, 0.5296, 0.05, 0.5296, 0.1, 0.5417, 0.1, 0.5417, 0.15, 0.5296, 0.15, 0.5296, 0.2, 0.5417, 0.2, 0.5417, 0.25, 0.5296, 0.25, 0.5296, 0.3474, 0.5417, 0.3474, 0.5417, 0.3474, 0.5296, 0.3474, 0.5296, 0.25, 0.5417, 0.25, 0.5417, 0.25, 0.5296, 0.25, 0.5296, 0.4474, 0.5417, 0.4474, 0.5417, 0.4474, 0.5296, 0.4474, 0.5296, 0.3474, 0.5417, 0.3474, 0.5417, 0.3974, 0.5296, 0.3974, 0.5296, 0.25, 0.5417, 0.25, 0.5417, 0.2974, 0.5296, 0.2974, 0.5296, 0.4474, 0.5417, 0.4474, 0.5417, 0.5, 0.5296, 0.5, 0.5296, 0.6, 0.5417, 0.6, 0.5417, 0.6, 0.5296, 0.6, 0.5296, 0.5, 0.5417, 0.5, 0.5417, 0.5, 0.5296, 0.5, 0.5296, 0.7, 0.5417, 0.7, 0.5417, 0.7, 0.5296, 0.7, 0.5296, 0.6, 0.5417, 0.6, 0.5417, 0.65, 0.5296, 0.65, 0.5296, 0.5, 0.5417, 0.5, 0.5417, 0.55, 0.5296, 0.55, 0.5296, 0.7, 0.5417, 0.7, 0.5417, 0.75, 0.5296, 0.75, 0.5296, 0.3974, 0.5417, 0.3974, 0.5417, 0.4474, 0.5296, 0.4474, 0.5296, 0.2974, 0.5417, 0.2974, 0.5417, 0.3474, 0.5296, 0.3474, 0.5296, 0.9026, 0.5417, 0.9026, 0.5417, 0.9526, 0.5296, 0.9526, 0.5296, 0.8526, 0.5417, 0.8526, 0.5417, 0.8526, 0.5296, 0.8526, 0.5296, 0.8026, 0.5417, 0.8026, 0.5417, 0.8526, 0.5296, 0.8526, 0.5296, 0.15, 0.5417, 0.15, 0.5417, 0.2, 0.5296, 0.2, 0.5296, 0.65, 0.5417, 0.65, 0.5417, 0.7, 0.5296, 0.7, 0.5296, 0.05, 0.5417, 0.05, 0.5417, 0.1, 0.5296, 0.1, 0.5296, 0.1, 0.5417, 0.1, 0.5417, 0.1, 0.5296, 0.1, 0.5296, 0.55, 0.5417, 0.55, 0.5417, 0.6, 0.5296, 0.6, 0.5417, 0.55, 0.5296, 0.55, 0.5296, 0.55, 0.5417, 0.55, 0.5417, 0.3974, 0.5296, 0.3974, 0.5296, 0.3974, 0.5417, 0.3974, 0.5417, 0.65, 0.5296, 0.65, 0.5296, 0.65, 0.5417, 0.65, 0.5417, 0.75, 0.5296, 0.75, 0.5296, 0.75, 0.5417, 0.75, 0.5417, 0.5, 0.5296, 0.5, 0.5296, 0.5, 0.5417, 0.5, 0.5417, 0.2974, 0.5296, 0.2974, 0.5296, 0.2974, 0.5417, 0.2974, 0.5417, 0.15, 0.5296, 0.15, 0.5296, 0.15, 0.5417, 0.15, 0.5417, 0.05, 0.5296, 0.05, 0.5296, 0.05, 0.5417, 0.05, 0.5417, 0.25, 0.5296, 0.25, 0.5296, 0.25, 0.5417, 0.25, 0.5417, 1.0, 0.5296, 1.0, 0.5296, 1.0, 0.5417, 1.0, 0.5417, 0.9026, 0.5296, 0.9026, 0.5296, 0.9026, 0.5417, 0.9026, 0.5417, 0.8026, 0.5296, 0.8026, 0.5296, 0.8026, 0.5417, 0.8026, 0.5417, 0.0, 0.5417, 0.05, 0.5417, 0.05, 0.5417, 0.0, 0.5417, 0.2974, 0.5417, 0.3474, 0.5417, 0.3474, 0.5417, 0.2974, 0.5417, 0.9026, 0.5417, 0.9026, 0.5417, 0.9026, 0.5417, 0.9026, 0.5296, 0.2, 0.5296, 0.2, 0.5296, 0.2, 0.5296, 0.2, 0.5296, 0.2, 0.5296, 0.15, 0.5296, 0.15, 0.5296, 0.2, 0.5417, 0.6, 0.5417, 0.65, 0.5417, 0.65, 0.5417, 0.6, 0.5296, 0.15, 0.5296, 0.15, 0.5296, 0.15, 0.5296, 0.15, 0.5296, 0.8526, 0.5296, 0.8026, 0.5296, 0.8026, 0.5296, 0.8526, 0.5417, 0.55, 0.5417, 0.55, 0.5417, 0.55, 0.5417, 0.55, 0.5296, 1.0, 0.5296, 1.0, 0.5296, 1.0, 0.5296, 1.0, 0.5417, 0.6, 0.5417, 0.6, 0.5417, 0.6, 0.5417, 0.6, 0.5296, 0.8526, 0.5296, 0.8526, 0.5296, 0.8526, 0.5296, 0.8526, 0.5296, 0.05, 0.5296, 0.05, 0.5296, 0.05, 0.5296, 0.05, 0.5296, 0.9526, 0.5296, 0.9026, 0.5296, 0.9026, 0.5296, 0.9526, 0.5417, 0.4474, 0.5417, 0.4474, 0.5417, 0.4474, 0.5417, 0.4474, 0.5417, 0.05, 0.5417, 0.05, 0.5417, 0.05, 0.5417, 0.05, 0.5296, 0.25, 0.5296, 0.25, 0.5296, 0.25, 0.5296, 0.25, 0.5296, 0.3474, 0.5296, 0.2974, 0.5296, 0.2974, 0.5296, 0.3474, 0.5417, 0.1, 0.5417, 0.15, 0.5417, 0.15, 0.5417, 0.1, 0.5417, 0.9026, 0.5417, 0.9526, 0.5417, 0.9526, 0.5417, 0.9026, 0.5417, 1.0, 0.5417, 1.0, 0.5417, 1.0, 0.5417, 1.0, 0.5296, 1.0, 0.5296, 0.9526, 0.5296, 0.9526, 0.5296, 1.0, 0.5296, 0.3974, 0.5296, 0.3974, 0.5296, 0.3974, 0.5296, 0.3974, 0.5417, 0.5, 0.5417, 0.55, 0.5417, 0.55, 0.5417, 0.5, 0.5296, 0.8026, 0.5296, 0.75, 0.5296, 0.75, 0.5296, 0.8026, 0.5296, 0.4474, 0.5296, 0.3974, 0.5296, 0.3974, 0.5296, 0.4474, 0.5417, 0.5, 0.5417, 0.5, 0.5417, 0.5, 0.5417, 0.5, 0.5296, 0.9026, 0.5296, 0.8526, 0.5296, 0.8526, 0.5296, 0.9026, 0.5417, 0.5, 0.5417, 0.5, 0.5417, 0.5, 0.5417, 0.5, 0.5296, 0.75, 0.5296, 0.7, 0.5296, 0.7, 0.5296, 0.75, 0.5296, 1.0, 0.5296, 1.0, 0.5296, 1.0, 0.5296, 1.0, 0.5296, 0.55, 0.5296, 0.5, 0.5296, 0.5, 0.5296, 0.55, 0.5417, 0.05, 0.5417, 0.1, 0.5417, 0.1, 0.5417, 0.05, 0.5296, 0.9026, 0.5296, 0.9026, 0.5296, 0.9026, 0.5296, 0.9026, 0.5296, 0.65, 0.5296, 0.6, 0.5296, 0.6, 0.5296, 0.65, 0.5417, 0.2, 0.5417, 0.25, 0.5417, 0.25, 0.5417, 0.2, 0.5417, 0.8526, 0.5417, 0.8526, 0.5417, 0.8526, 0.5417, 0.8526, 0.5296, 0.75, 0.5296, 0.75, 0.5296, 0.75, 0.5296, 0.75, 0.5417, 0.75, 0.5417, 0.75, 0.5417, 0.75, 0.5417, 0.75, 0.5296, 0.65, 0.5296, 0.65, 0.5296, 0.65, 0.5296, 0.65, 0.5417, 1.0, 0.5417, 1.0, 0.5417, 1.0, 0.5417, 1.0, 0.5417, 0.7, 0.5417, 0.75, 0.5417, 0.75, 0.5417, 0.7, 0.5296, 0.9526, 0.5296, 0.9526, 0.5296, 0.9526, 0.5296, 0.9526, 0.5417, 0.8026, 0.5417, 0.8026, 0.5417, 0.8026, 0.5417, 0.8026])
me_cube_002.update()
me_cube_003 = bpy.data.meshes.new('Cube.003')
me_cube_003.from_pydata([(-1.0, 0.0, 4.072), (-0.8931, 1.613, 4.061), (1.0, 0.0, 4.072), (-1.0, 0.0, 5.358), (-1.0, 0.0, 6.096), (1.0, 0.0, 5.358), (-0.9826, 1.638, 5.31), (-0.9653, 3.276, 5.263), (-0.8932, 1.698, 6.01), (-0.7863, 3.396, 5.925), (-1.0, 1.578, 6.37), (-1.0, 0.0, 6.37), (-1.0, 1.952, 6.78), (1.0, 1.578, 6.37), (1.0, 0.0, 6.37), (1.0, 1.952, 6.78), (0.8932, 1.698, 6.01), (1.0, 0.0, 6.096), (0.7863, 3.396, 5.925), (0.9826, 1.638, 5.31), (0.9653, 3.276, 5.263), (0.8931, 1.613, 4.061), (0.7863, 3.174, 4.299), (0.6794, 4.734, 4.589), (-0.7863, 3.174, 4.299), (-0.6794, 4.734, 4.589), (-0.5725, 6.312, 4.579), (-0.9479, 4.915, 5.215), (-0.9306, 6.553, 5.167), (-0.6795, 5.094, 5.839), (-0.5726, 6.793, 5.754), (-1.0, 4.451, 7.116), (-1.0, 6.365, 7.063), (1.0, 4.451, 7.116), (1.0, 6.365, 7.063), (0.6795, 5.094, 5.839), (0.5726, 6.793, 5.754), (0.9479, 4.915, 5.215), (0.9306, 6.553, 5.167), (0.9132, 8.191, 5.119), (0.5725, 6.312, 4.579), (0.4656, 7.89, 4.569), (-0.4656, 7.89, 4.569), (-0.9132, 8.191, 5.119), (-0.4658, 8.491, 5.668), (-1.0, 7.89, 6.62), (0.4658, 8.491, 5.668), (-0.6589, 9.042, 6.239), (-0.2361, 9.339, 6.536), (0.6589, 9.042, 6.239), (0.2361, 9.339, 6.536), (1.0, 7.89, 6.62)], [], [(0, 3, 6, 1), (1, 21, 2, 0), (2, 5, 3, 0), (3, 4, 8, 6), (5, 17, 4, 3), (6, 8, 9, 7), (1, 6, 7, 24), (4, 11, 10, 8), (8, 10, 12, 9), (13, 10, 11, 14), (15, 12, 10, 13), (16, 13, 14, 17), (18, 15, 13, 16), (19, 16, 17, 5), (20, 18, 16, 19), (21, 19, 5, 2), (22, 20, 19, 21), (24, 22, 21, 1), (25, 23, 22, 24), (23, 37, 20, 22), (24, 7, 27, 25), (26, 40, 23, 25), (25, 27, 28, 26), (7, 9, 29, 27), (27, 29, 30, 28), (9, 12, 31, 29), (29, 31, 32, 30), (33, 31, 12, 15), (34, 32, 31, 33), (36, 34, 33, 35), (35, 33, 15, 18), (38, 36, 35, 37), (37, 35, 18, 20), (40, 38, 37, 23), (39, 46, 36, 38), (41, 39, 38, 40), (42, 41, 40, 26), (42, 43, 39, 41), (26, 28, 43, 42), (28, 30, 44, 43), (43, 44, 46, 39), (44, 45, 48, 47), (30, 32, 45, 44), (46, 44, 47, 49), (47, 48, 50, 49), (51, 46, 49, 50), (45, 51, 50, 48), (51, 45, 32, 34), (46, 51, 34, 36), (17, 14, 11, 4)])
_uv = me_cube_003.uv_layers.new(name='UVMap')
_uv.uv.foreach_set('vector', [0.375, 0.0, 0.4672, 0.0, 0.4672, 0.05, 0.375, 0.05, 0.125, 0.7, 0.375, 0.7, 0.375, 0.75, 0.125, 0.75, 0.375, 0.75, 0.4672, 0.75, 0.4672, 1.0, 0.375, 1.0, 0.4672, 0.0, 0.5594, 0.0, 0.5594, 0.05, 0.4672, 0.05, 0.4672, 0.75, 0.5594, 0.75, 0.5594, 1.0, 0.4672, 1.0, 0.4672, 0.05, 0.5594, 0.05, 0.5594, 0.1, 0.4672, 0.1, 0.375, 0.05, 0.4672, 0.05, 0.4672, 0.1, 0.375, 0.1, 0.5594, 0.0, 0.625, 0.0, 0.625, 0.05, 0.5594, 0.05, 0.5594, 0.05, 0.625, 0.05, 0.625, 0.1, 0.5594, 0.1, 0.625, 0.7, 0.875, 0.7, 0.875, 0.75, 0.625, 0.75, 0.625, 0.65, 0.875, 0.65, 0.875, 0.7, 0.625, 0.7, 0.5594, 0.7, 0.625, 0.7, 0.625, 0.75, 0.5594, 0.75, 0.5594, 0.65, 0.625, 0.65, 0.625, 0.7, 0.5594, 0.7, 0.4672, 0.7, 0.5594, 0.7, 0.5594, 0.75, 0.4672, 0.75, 0.4672, 0.65, 0.5594, 0.65, 0.5594, 0.7, 0.4672, 0.7, 0.375, 0.7, 0.4672, 0.7, 0.4672, 0.75, 0.375, 0.75, 0.375, 0.65, 0.4672, 0.65, 0.4672, 0.7, 0.375, 0.7, 0.125, 0.65, 0.375, 0.65, 0.375, 0.7, 0.125, 0.7, 0.125, 0.6, 0.375, 0.6, 0.375, 0.65, 0.125, 0.65, 0.375, 0.6, 0.4672, 0.6, 0.4672, 0.65, 0.375, 0.65, 0.375, 0.1, 0.4672, 0.1, 0.4672, 0.15, 0.375, 0.15, 0.125, 0.55, 0.375, 0.55, 0.375, 0.6, 0.125, 0.6, 0.375, 0.15, 0.4672, 0.15, 0.4672, 0.2, 0.375, 0.2, 0.4672, 0.1, 0.5594, 0.1, 0.5594, 0.15, 0.4672, 0.15, 0.4672, 0.15, 0.5594, 0.15, 0.5594, 0.2, 0.4672, 0.2, 0.5594, 0.1, 0.625, 0.1, 0.625, 0.15, 0.5594, 0.15, 0.5594, 0.15, 0.625, 0.15, 0.625, 0.2, 0.5594, 0.2, 0.625, 0.6, 0.875, 0.6, 0.875, 0.65, 0.625, 0.65, 0.625, 0.55, 0.875, 0.55, 0.875, 0.6, 0.625, 0.6, 0.5594, 0.55, 0.625, 0.55, 0.625, 0.6, 0.5594, 0.6, 0.5594, 0.6, 0.625, 0.6, 0.625, 0.65, 0.5594, 0.65, 0.4672, 0.55, 0.5594, 0.55, 0.5594, 0.6, 0.4672, 0.6, 0.4672, 0.6, 0.5594, 0.6, 0.5594, 0.65, 0.4672, 0.65, 0.375, 0.55, 0.4672, 0.55, 0.4672, 0.6, 0.375, 0.6, 0.4672, 0.5, 0.5594, 0.5, 0.5594, 0.55, 0.4672, 0.55, 0.375, 0.5, 0.4672, 0.5, 0.4672, 0.55, 0.375, 0.55, 0.125, 0.5, 0.375, 0.5, 0.375, 0.55, 0.125, 0.55, 0.375, 0.25, 0.4672, 0.25, 0.4672, 0.5, 0.375, 0.5, 0.375, 0.2, 0.4672, 0.2, 0.4672, 0.25, 0.375, 0.25, 0.4672, 0.2, 0.5594, 0.2, 0.5594, 0.25, 0.4672, 0.25, 0.4672, 0.25, 0.5594, 0.25, 0.5594, 0.5, 0.4672, 0.5, 0.5594, 0.25, 0.625, 0.25, 0.625, 0.25, 0.5594, 0.25, 0.5594, 0.2, 0.625, 0.2, 0.625, 0.25, 0.5594, 0.25, 0.5594, 0.5, 0.5594, 0.25, 0.5594, 0.25, 0.5594, 0.5, 0.5594, 0.25, 0.625, 0.25, 0.625, 0.5, 0.5594, 0.5, 0.625, 0.5, 0.5594, 0.5, 0.5594, 0.5, 0.625, 0.5, 0.875, 0.5, 0.625, 0.5, 0.625, 0.5, 0.875, 0.5, 0.625, 0.5, 0.875, 0.5, 0.875, 0.55, 0.625, 0.55, 0.5594, 0.5, 0.625, 0.5, 0.625, 0.55, 0.5594, 0.55, 0.5594, 0.75, 0.625, 0.75, 0.625, 1.0, 0.5594, 1.0])
me_cube_003.update()

# ---- objects
ob_cube = bpy.data.objects.new('Cube', me_cube_002)
ob_cube_001 = bpy.data.objects.new('Cube.001', me_cube_003)

# ---- transforms, parenting, visibility, modifiers, constraints
ob_cube.location = (0.0, 0.0, 0.0)
ob_cube.scale = (1.0, 1.0, 1.369)
_m = ob_cube.modifiers.new('Mirror', 'MIRROR')
_m.use_axis = (False, True, False)
_m.use_clip = True
ob_cube_001.location = (0.0, 0.0, 0.0)
ob_cube_001.scale = (1.972, 1.328, 1.328)
_m = ob_cube_001.modifiers.new('Mirror', 'MIRROR')
_m.use_axis = (False, True, False)
_m.use_clip = True

# ---- collection membership
col_collection.objects.link(ob_cube)
col_collection.objects.link(ob_cube_001)

# ---- scene / render settings (as saved in the file)
scene.frame_start = 1; scene.frame_end = 250; scene.frame_set(1)
scene.render.engine = 'BLENDER_EEVEE_NEXT'
scene.cycles.sampling_pattern = 'TABULATED_SOBOL'
scene.view_settings.view_transform = 'Filmic'
bpy.context.view_layer.update()

# ---- added for rendering (the .blend has no active camera and no usable light): camera, sun
cam_auto = bpy.data.cameras.new('AutoCamera')
cam_auto.lens = 50.0
cam_auto.sensor_width = 36.0
cam_auto.clip_end = 1000.0
ob_auto_camera = bpy.data.objects.new('AutoCamera', cam_auto)
scene.collection.objects.link(ob_auto_camera)
ob_auto_camera.location = (28.6322, -34.3587, 23.3259)
ob_auto_camera.rotation_euler = (1.09748, -7.21219e-08, 0.694738)
scene.camera = ob_auto_camera
light_auto_sun = bpy.data.lights.new('AutoSun', 'SUN')
light_auto_sun.energy = 3.0
light_auto_sun.angle = 0.0523599
ob_auto_sun = bpy.data.objects.new('AutoSun', light_auto_sun)
scene.collection.objects.link(ob_auto_sun)
ob_auto_sun.rotation_euler = (0.872665, 0.174533, 0.523599)
bpy.context.view_layer.update()
